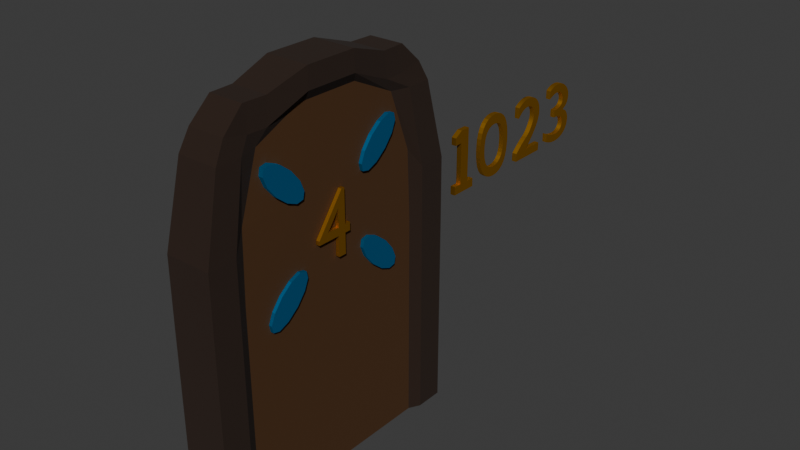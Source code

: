 # Source: Door4.blend  (saved by Blender 4.3.34; exported with 4.5.12 LTS)
import bpy
from mathutils import Matrix  # noqa: F401  (used for matrix-valued properties, if any)

bpy.ops.wm.read_factory_settings(use_empty=True)
scene = bpy.context.scene
scene.name = 'Scene'

# ---- collections
col_collection = bpy.data.collections.new('Collection'); scene.collection.children.link(col_collection)

# ---- materials (node trees are filled in below, after node groups)
mat_handle_001 = bpy.data.materials.new('handle.001')
mat_door_001 = bpy.data.materials.new('door.001')
mat_door_001.alpha_threshold = 0.0
mat_door_001.roughness = 0.5
mat_door_001.line_color = (0.0, 0.0, 0.0, 1.0)
mat_door_edge_001 = bpy.data.materials.new('door_edge.001')
mat_material_001 = bpy.data.materials.new('Material.001')
mat_material_002 = bpy.data.materials.new('Material.002')

# ---- material node trees
mat_handle_001.use_nodes = True; mat_handle_001.node_tree.nodes.clear()
_N = mat_handle_001.node_tree.nodes; _L = mat_handle_001.node_tree.links
n0 = _N.new('ShaderNodeBsdfPrincipled'); n0.name = 'Principled BSDF'; n0.location = (10, 300)
n0.inputs[0].default_value = (0.0, 0.4645, 1.0, 1.0)
n0.inputs[1].default_value = 1.0
n1 = _N.new('ShaderNodeOutputMaterial'); n1.name = 'Material Output'; n1.location = (300, 300)
_L.new(n0.outputs[0], n1.inputs[0])
n1.is_active_output = True
mat_door_001.use_nodes = True; mat_door_001.node_tree.nodes.clear()
_N = mat_door_001.node_tree.nodes; _L = mat_door_001.node_tree.links
n0 = _N.new('ShaderNodeOutputMaterial'); n0.name = 'Material Output'; n0.location = (300, 300)
n1 = _N.new('ShaderNodeBsdfPrincipled'); n1.name = 'Principled BSDF'; n1.location = (10, 300)
n1.inputs[0].default_value = (0.07199, 0.02809, 0.005562, 1.0)
n1.inputs[2].default_value = 1.0
n1.inputs[3].default_value = 1.45
_L.new(n1.outputs[0], n0.inputs[0])
n0.is_active_output = True
mat_door_edge_001.use_nodes = True; mat_door_edge_001.node_tree.nodes.clear()
_N = mat_door_edge_001.node_tree.nodes; _L = mat_door_edge_001.node_tree.links
n0 = _N.new('ShaderNodeBsdfPrincipled'); n0.name = 'Principled BSDF'; n0.location = (10, 300)
n0.inputs[0].default_value = (0.02155, 0.008934, 0.003529, 1.0)
n0.inputs[2].default_value = 1.0
n1 = _N.new('ShaderNodeOutputMaterial'); n1.name = 'Material Output'; n1.location = (300, 300)
_L.new(n0.outputs[0], n1.inputs[0])
n1.is_active_output = True
mat_material_001.use_nodes = True; mat_material_001.node_tree.nodes.clear()
_N = mat_material_001.node_tree.nodes; _L = mat_material_001.node_tree.links
n0 = _N.new('ShaderNodeBsdfPrincipled'); n0.name = 'Principled BSDF'; n0.location = (10, 300)
n0.inputs[0].default_value = (0.8003, 0.3832, 0.0, 1.0)
n0.inputs[1].default_value = 1.0
n1 = _N.new('ShaderNodeOutputMaterial'); n1.name = 'Material Output'; n1.location = (300, 300)
_L.new(n0.outputs[0], n1.inputs[0])
n1.is_active_output = True
mat_material_002.use_nodes = True; mat_material_002.node_tree.nodes.clear()
_N = mat_material_002.node_tree.nodes; _L = mat_material_002.node_tree.links
n0 = _N.new('ShaderNodeBsdfPrincipled'); n0.name = 'Principled BSDF'; n0.location = (10, 300)
n0.inputs[0].default_value = (0.8003, 0.3832, 0.0, 1.0)
n0.inputs[1].default_value = 1.0
n1 = _N.new('ShaderNodeOutputMaterial'); n1.name = 'Material Output'; n1.location = (300, 300)
_L.new(n0.outputs[0], n1.inputs[0])
n1.is_active_output = True

# ---- world
world_world = bpy.data.worlds.new('World'); scene.world = world_world
world_world.use_nodes = True; world_world.node_tree.nodes.clear()
_N = world_world.node_tree.nodes; _L = world_world.node_tree.links
n0 = _N.new('ShaderNodeOutputWorld'); n0.name = 'World Output'; n0.location = (300, 300)
n1 = _N.new('ShaderNodeBackground'); n1.name = 'Background'; n1.location = (10, 300)
n1.inputs[0].default_value = (0.05088, 0.05088, 0.05088, 1.0)
_L.new(n1.outputs[0], n0.inputs[0])
n0.is_active_output = True
world_world.color = (0.05088, 0.05088, 0.05088)
world_world.sun_shadow_jitter_overblur = 0.0

# ---- meshes
me_cylinder_001 = bpy.data.meshes.new('Cylinder.001')
me_cylinder_001.from_pydata([(-1.047, 0.5359, 1.714), (-0.9863, 0.5359, 1.714), (-1.047, 0.6108, 1.62), (-0.9863, 0.6108, 1.62), (-1.047, 0.6467, 1.533), (-0.9863, 0.6467, 1.533), (-1.047, 0.6339, 1.475), (-0.9863, 0.6339, 1.475), (-1.047, 0.5759, 1.462), (-0.9863, 0.5759, 1.462), (-1.047, 0.4883, 1.498), (-0.9863, 0.4883, 1.498), (-1.047, 0.3944, 1.573), (-0.9863, 0.3944, 1.573), (-1.047, 0.3195, 1.666), (-0.9863, 0.3195, 1.666), (-1.047, 0.2836, 1.754), (-0.9863, 0.2836, 1.754), (-1.047, 0.2964, 1.812), (-0.9863, 0.2964, 1.812), (-1.047, 0.3544, 1.825), (-0.9863, 0.3544, 1.825), (-1.047, 0.442, 1.789), (-0.9863, 0.442, 1.789), (-1.354, 1.169, 0.004026), (-1.305, 0.7557, 3.164), (-0.9644, 1.169, 0.004026), (-1.013, 0.7557, 3.164), (-1.354, -1.168, 0.004026), (-1.305, -0.7544, 3.164), (-0.9644, -1.168, 0.004026), (-1.013, -0.7544, 3.164), (-1.354, 1.169, 0.5488), (-1.354, 1.169, 1.094), (-1.354, 1.169, 1.638), (-1.353, 1.167, 2.183), (-1.329, 1.019, 2.833), (-0.9895, 1.019, 2.833), (-0.9648, 1.167, 2.183), (-0.9644, 1.169, 1.638), (-0.9644, 1.169, 1.094), (-0.9644, 1.169, 0.5488), (-0.9895, -1.018, 2.833), (-0.9648, -1.166, 2.183), (-0.9644, -1.168, 1.638), (-0.9644, -1.168, 1.094), (-0.9644, -1.168, 0.5488), (-1.329, -1.018, 2.833), (-1.353, -1.166, 2.183), (-1.354, -1.168, 1.638), (-1.354, -1.168, 1.094), (-1.354, -1.168, 0.5488), (-1.014, -0.8427, 0.00416), (-1.014, -0.2805, 0.00416), (-1.014, 0.2818, 0.00416), (-1.014, 0.844, 0.00416), (-1.005, 0.5569, 3.164), (-0.9773, 0.2188, 3.273), (-0.9773, -0.2175, 3.273), (-1.005, -0.5556, 3.164), (-1.354, 0.844, 0.00416), (-1.354, 0.2818, 0.00416), (-1.354, -0.2805, 0.00416), (-1.354, -0.8427, 0.00416), (-1.313, -0.5556, 3.164), (-1.341, -0.2175, 3.273), (-1.341, 0.2188, 3.273), (-1.313, 0.5569, 3.164), (-1.354, -0.8427, 0.5888), (-1.354, -0.2805, 0.5888), (-1.354, 0.2818, 0.5888), (-1.354, 0.844, 0.5888), (-1.354, -0.8427, 1.173), (-1.354, -0.2805, 1.173), (-1.354, 0.2818, 1.173), (-1.354, 0.844, 1.173), (-1.354, -0.8427, 1.758), (-1.354, -0.2805, 1.554), (-1.354, 0.2818, 1.554), (-1.354, 0.844, 1.758), (-1.349, -0.8225, 2.343), (-1.354, -0.2805, 2.343), (-1.354, 0.2818, 2.343), (-1.349, 0.8238, 2.343), (-1.317, -0.6856, 3.022), (-1.342, -0.2642, 3.022), (-1.342, 0.2655, 3.022), (-1.317, 0.6869, 3.022), (-1.014, 0.844, 0.5888), (-1.014, 0.2818, 0.5888), (-1.014, -0.2805, 0.5888), (-1.014, -0.8427, 0.5888), (-1.014, 0.844, 1.173), (-1.014, 0.2818, 1.173), (-1.014, -0.2805, 1.173), (-1.014, -0.8427, 1.173), (-1.014, 0.844, 1.758), (-1.014, 0.2818, 1.847), (-1.014, -0.2805, 1.847), (-1.014, -0.8427, 1.758), (-1.018, 0.8241, 2.343), (-1.014, 0.2818, 2.343), (-1.014, -0.2805, 2.343), (-1.018, -0.8228, 2.343), (-1.031, 0.6535, 2.837), (-1.023, 0.2656, 3.022), (-1.023, -0.2643, 3.022), (-1.031, -0.6522, 2.837), (-1.314, 0.9322, 2.996), (-1.004, 0.9322, 2.996), (-1.004, -0.9309, 2.996), (-1.314, -0.9309, 2.996), (-1.319, -0.5753, 3.1), (-1.343, -0.2206, 3.1), (-1.343, 0.2219, 3.1), (-1.319, 0.5767, 3.1), (-0.9991, 0.5767, 2.954), (-0.9748, 0.2219, 3.1), (-0.9748, -0.2206, 3.1), (-0.9991, -0.5753, 2.954), (-1.012, -0.7046, 3.164), (-1.354, -0.9344, 0.004026), (-0.9644, -0.9344, 0.5488), (-0.9644, -0.9344, 1.094), (-0.9644, -0.9344, 1.638), (-0.965, -0.9316, 2.183), (-0.9907, -0.808, 2.833), (-0.9644, -0.9344, 0.004026), (-1.306, -0.7046, 3.164), (-1.354, -0.9344, 0.5488), (-1.354, -0.9344, 1.094), (-1.354, -0.9344, 1.638), (-1.353, -0.9316, 2.183), (-1.327, -0.808, 2.833), (-1.312, -0.7362, 3.1), (-1.006, -0.7362, 2.954), (-0.9644, 0.9357, 0.004026), (-1.306, 0.7059, 3.164), (-1.354, 0.9357, 0.5488), (-1.354, 0.9357, 1.094), (-1.354, 0.9357, 1.638), (-1.353, 0.9329, 2.183), (-1.327, 0.8093, 2.833), (-1.012, 0.7059, 3.164), (-1.354, 0.9357, 0.004026), (-0.9644, 0.9357, 0.5488), (-0.9644, 0.9357, 1.094), (-0.9644, 0.9357, 1.638), (-0.965, 0.9329, 2.183), (-0.9907, 0.8093, 2.833), (-1.006, 0.7375, 2.954), (-1.312, 0.7375, 3.1), (-1.014, 0.0006513, 1.173), (-1.014, 0.2818, 1.262), (-1.014, -0.2805, 1.262), (-1.014, 0.2818, 1.408), (-1.014, -0.2805, 1.408), (-1.014, -0.1399, 1.847), (-1.014, 0.1412, 1.847), (-1.047, 0.3944, 2.596), (-0.9863, 0.3944, 2.596), (-1.047, 0.4883, 2.671), (-0.9863, 0.4883, 2.671), (-1.047, 0.5759, 2.707), (-0.9863, 0.5759, 2.707), (-1.047, 0.6339, 2.694), (-0.9863, 0.6339, 2.694), (-1.047, 0.6467, 2.636), (-0.9863, 0.6467, 2.636), (-1.047, 0.6108, 2.548), (-0.9863, 0.6108, 2.548), (-1.047, 0.5359, 2.455), (-0.9863, 0.5359, 2.455), (-1.047, 0.442, 2.38), (-0.9863, 0.442, 2.38), (-1.047, 0.3544, 2.344), (-0.9863, 0.3544, 2.344), (-1.047, 0.2964, 2.356), (-0.9863, 0.2964, 2.356), (-1.047, 0.2836, 2.414), (-0.9863, 0.2836, 2.414), (-1.047, 0.3195, 2.502), (-0.9863, 0.3195, 2.502), (-1.047, -0.5377, 2.458), (-0.9863, -0.5377, 2.458), (-1.047, -0.6126, 2.551), (-0.9863, -0.6126, 2.551), (-1.047, -0.6485, 2.639), (-0.9863, -0.6485, 2.639), (-1.047, -0.6357, 2.697), (-0.9863, -0.6357, 2.697), (-1.047, -0.5778, 2.71), (-0.9863, -0.5778, 2.71), (-1.047, -0.4901, 2.674), (-0.9863, -0.4901, 2.674), (-1.047, -0.3963, 2.599), (-0.9863, -0.3963, 2.599), (-1.047, -0.3214, 2.505), (-0.9863, -0.3214, 2.505), (-1.047, -0.2855, 2.417), (-0.9863, -0.2855, 2.417), (-1.047, -0.2982, 2.359), (-0.9863, -0.2982, 2.359), (-1.047, -0.3562, 2.347), (-0.9863, -0.3562, 2.347), (-1.047, -0.4438, 2.383), (-0.9863, -0.4438, 2.383), (-1.047, -0.3963, 1.575), (-0.9863, -0.3963, 1.575), (-1.047, -0.4901, 1.5), (-0.9863, -0.4901, 1.5), (-1.047, -0.5778, 1.464), (-0.9863, -0.5778, 1.464), (-1.047, -0.6357, 1.477), (-0.9863, -0.6357, 1.477), (-1.047, -0.6485, 1.535), (-0.9863, -0.6485, 1.535), (-1.047, -0.6126, 1.622), (-0.9863, -0.6126, 1.622), (-1.047, -0.5377, 1.716), (-0.9863, -0.5377, 1.716), (-1.047, -0.4438, 1.791), (-0.9863, -0.4438, 1.791), (-1.047, -0.3562, 1.827), (-0.9863, -0.3562, 1.827), (-1.047, -0.2982, 1.814), (-0.9863, -0.2982, 1.814), (-1.047, -0.2855, 1.756), (-0.9863, -0.2855, 1.756), (-1.047, -0.3214, 1.669), (-0.9863, -0.3214, 1.669)], [], [(0, 1, 3, 2), (2, 3, 5, 4), (4, 5, 7, 6), (6, 7, 9, 8), (8, 9, 11, 10), (10, 11, 13, 12), (12, 13, 15, 14), (14, 15, 17, 16), (16, 17, 19, 18), (18, 19, 21, 20), (3, 1, 23, 21, 19, 17, 15, 13, 11, 9, 7, 5), (20, 21, 23, 22), (22, 23, 1, 0), (0, 2, 4, 6, 8, 10, 12, 14, 16, 18, 20, 22), (108, 25, 27, 109), (135, 120, 31, 110), (110, 31, 29, 111), (151, 137, 25, 108), (127, 30, 28, 121), (143, 27, 25, 137), (144, 138, 32, 24), (138, 139, 33, 32), (139, 140, 34, 33), (140, 141, 35, 34), (141, 142, 36, 35), (30, 46, 51, 28), (46, 45, 50, 51), (45, 44, 49, 50), (44, 43, 48, 49), (43, 42, 47, 48), (127, 122, 46, 30), (122, 123, 45, 46), (123, 124, 44, 45), (124, 125, 43, 44), (125, 126, 42, 43), (24, 32, 41, 26), (32, 33, 40, 41), (33, 34, 39, 40), (34, 35, 38, 39), (35, 36, 37, 38), (148, 149, 104, 100), (100, 104, 105, 101), (101, 105, 106, 102), (102, 106, 107, 103), (147, 148, 100, 96), (94, 152, 93, 153, 155, 97, 158, 157, 98, 156, 154), (99, 98, 102, 103), (146, 147, 96, 92), (92, 96, 97, 155, 153, 93), (94, 154, 156, 98, 99, 95), (145, 146, 92, 88), (88, 92, 93, 89), (89, 93, 152, 94, 90), (90, 94, 95, 91), (136, 145, 88, 55), (55, 88, 89, 54), (54, 89, 90, 53), (53, 90, 91, 52), (132, 133, 84, 80), (80, 84, 85, 81), (81, 85, 86, 82), (82, 86, 87, 83), (131, 132, 80, 76), (76, 80, 81, 77), (77, 81, 82, 78), (78, 82, 83, 79), (130, 131, 76, 72), (72, 76, 77, 73), (73, 77, 78, 74), (74, 78, 79, 75), (129, 130, 72, 68), (68, 72, 73, 69), (69, 73, 74, 70), (70, 74, 75, 71), (121, 129, 68, 63), (63, 68, 69, 62), (62, 69, 70, 61), (61, 70, 71, 60), (120, 59, 64, 128), (59, 58, 65, 64), (58, 57, 66, 65), (57, 56, 67, 66), (136, 55, 60, 144), (55, 54, 61, 60), (54, 53, 62, 61), (53, 52, 63, 62), (134, 128, 64, 112), (112, 64, 65, 113), (113, 65, 66, 114), (114, 66, 67, 115), (150, 143, 56, 116), (116, 56, 57, 117), (117, 57, 58, 118), (118, 58, 59, 119), (106, 118, 119, 107), (105, 117, 118, 106), (104, 116, 117, 105), (149, 150, 116, 104), (86, 114, 115, 87), (85, 113, 114, 86), (84, 112, 113, 85), (133, 134, 112, 84), (142, 151, 108, 36), (42, 110, 111, 47), (126, 135, 110, 42), (36, 108, 109, 37), (107, 119, 135, 126), (47, 111, 134, 133), (111, 29, 128, 134), (31, 120, 128, 29), (28, 51, 129, 121), (51, 50, 130, 129), (50, 49, 131, 130), (49, 48, 132, 131), (48, 47, 133, 132), (103, 107, 126, 125), (99, 103, 125, 124), (95, 99, 124, 123), (91, 95, 123, 122), (52, 91, 122, 127), (52, 127, 121, 63), (119, 59, 120, 135), (87, 115, 151, 142), (37, 109, 150, 149), (109, 27, 143, 150), (26, 136, 144, 24), (26, 41, 145, 136), (41, 40, 146, 145), (40, 39, 147, 146), (39, 38, 148, 147), (38, 37, 149, 148), (83, 87, 142, 141), (79, 83, 141, 140), (75, 79, 140, 139), (71, 75, 139, 138), (60, 71, 138, 144), (56, 143, 137, 67), (115, 67, 137, 151), (96, 100, 101, 97), (159, 160, 162, 161), (161, 162, 164, 163), (163, 164, 166, 165), (165, 166, 168, 167), (167, 168, 170, 169), (169, 170, 172, 171), (171, 172, 174, 173), (173, 174, 176, 175), (175, 176, 178, 177), (177, 178, 180, 179), (162, 160, 182, 180, 178, 176, 174, 172, 170, 168, 166, 164), (179, 180, 182, 181), (181, 182, 160, 159), (159, 161, 163, 165, 167, 169, 171, 173, 175, 177, 179, 181), (183, 184, 186, 185), (185, 186, 188, 187), (187, 188, 190, 189), (189, 190, 192, 191), (191, 192, 194, 193), (193, 194, 196, 195), (195, 196, 198, 197), (197, 198, 200, 199), (199, 200, 202, 201), (201, 202, 204, 203), (186, 184, 206, 204, 202, 200, 198, 196, 194, 192, 190, 188), (203, 204, 206, 205), (205, 206, 184, 183), (183, 185, 187, 189, 191, 193, 195, 197, 199, 201, 203, 205), (207, 208, 210, 209), (209, 210, 212, 211), (211, 212, 214, 213), (213, 214, 216, 215), (215, 216, 218, 217), (217, 218, 220, 219), (219, 220, 222, 221), (221, 222, 224, 223), (223, 224, 226, 225), (225, 226, 228, 227), (210, 208, 230, 228, 226, 224, 222, 220, 218, 216, 214, 212), (227, 228, 230, 229), (229, 230, 208, 207), (207, 209, 211, 213, 215, 217, 219, 221, 223, 225, 227, 229), (97, 101, 102, 98, 157, 158)])
me_cylinder_001.polygons.foreach_set('material_index', [0, 0, 0, 0, 0, 0, 0, 0, 0, 0, 0, 0, 0, 0, 2, 2, 2, 2, 2, 2, 2, 2, 2, 2, 2, 2, 2, 2, 2, 2, 2, 2, 2, 2, 2, 2, 2, 2, 2, 2, 2, 1, 1, 1, 2, 1, 1, 2, 1, 1, 2, 1, 1, 1, 2, 1, 1, 1, 2, 2, 2, 2, 2, 2, 2, 2, 2, 2, 2, 2, 2, 2, 2, 2, 2, 2, 2, 2, 2, 2, 2, 2, 2, 2, 2, 2, 2, 2, 2, 2, 2, 2, 2, 2, 2, 2, 2, 2, 2, 2, 2, 2, 2, 2, 2, 2, 2, 2, 2, 2, 2, 2, 2, 2, 2, 2, 2, 2, 2, 2, 2, 2, 2, 2, 2, 2, 2, 2, 2, 2, 2, 2, 2, 2, 2, 2, 2, 2, 1, 0, 0, 0, 0, 0, 0, 0, 0, 0, 0, 0, 0, 0, 0, 0, 0, 0, 0, 0, 0, 0, 0, 0, 0, 0, 0, 0, 0, 0, 0, 0, 0, 0, 0, 0, 0, 0, 0, 0, 0, 0, 0, 1])
_uv = me_cylinder_001.uv_layers.new(name='UVMap')
_uv.uv.foreach_set('vector', [0.3459, 0.6109, 0.404, 0.6109, 0.404, 0.6206, 0.3459, 0.6206, 0.3459, 0.6206, 0.404, 0.6206, 0.404, 0.6302, 0.3459, 0.6302, 0.3459, 0.6302, 0.404, 0.6302, 0.404, 0.6399, 0.3459, 0.6399, 0.3459, 0.6399, 0.404, 0.6399, 0.404, 0.6496, 0.3459, 0.6496, 0.3459, 0.6496, 0.404, 0.6496, 0.404, 0.6593, 0.3459, 0.6593, 0.3459, 0.6593, 0.404, 0.6593, 0.404, 0.669, 0.3459, 0.669, 0.3459, 0.669, 0.404, 0.669, 0.404, 0.6787, 0.3459, 0.6787, 0.3459, 0.6787, 0.404, 0.6787, 0.404, 0.6883, 0.3459, 0.6883, 0.3459, 0.6883, 0.404, 0.6883, 0.404, 0.698, 0.3459, 0.698, 0.3459, 0.698, 0.404, 0.698, 0.404, 0.7077, 0.3459, 0.7077, 0.8059, 0.9369, 0.7987, 0.9494, 0.7862, 0.9566, 0.7718, 0.9566, 0.7593, 0.9494, 0.752, 0.9369, 0.752, 0.9225, 0.7593, 0.91, 0.7718, 0.9028, 0.7862, 0.9028, 0.7987, 0.91, 0.8059, 0.9225, 0.3459, 0.7077, 0.404, 0.7077, 0.404, 0.7174, 0.3459, 0.7174, 0.3459, 0.7174, 0.404, 0.7174, 0.404, 0.7271, 0.3459, 0.7271, 0.7593, 0.8937, 0.7718, 0.9009, 0.7862, 0.9009, 0.7987, 0.8937, 0.8059, 0.8812, 0.8059, 0.8667, 0.7987, 0.8542, 0.7862, 0.847, 0.7718, 0.847, 0.7593, 0.8542, 0.752, 0.8667, 0.752, 0.8812, 0.5349, 0.2604, 0.5373, 0.2604, 0.5373, 0.2894, 0.5349, 0.2894, 0.5349, 0.3155, 0.5373, 0.3155, 0.5373, 0.3185, 0.5349, 0.3185, 0.5349, 0.3185, 0.5373, 0.3185, 0.5373, 0.3475, 0.5349, 0.3475, 0.5349, 0.3736, 0.5373, 0.3736, 0.5373, 0.3765, 0.5349, 0.3765, 0.5053, 0.3185, 0.5082, 0.3185, 0.5082, 0.3475, 0.5053, 0.3475, 0.5634, 0.3185, 0.5663, 0.3185, 0.5663, 0.3475, 0.5634, 0.3475, 0.5082, 0.3736, 0.5131, 0.3736, 0.5131, 0.3765, 0.5082, 0.3765, 0.5131, 0.3736, 0.5179, 0.3736, 0.5179, 0.3765, 0.5131, 0.3765, 0.5179, 0.3736, 0.5228, 0.3736, 0.5228, 0.3765, 0.5179, 0.3765, 0.5228, 0.3736, 0.5276, 0.3736, 0.5276, 0.3765, 0.5228, 0.3765, 0.5276, 0.3736, 0.5324, 0.3736, 0.5324, 0.3765, 0.5276, 0.3765, 0.5082, 0.3185, 0.5131, 0.3185, 0.5131, 0.3475, 0.5082, 0.3475, 0.5131, 0.3185, 0.5179, 0.3185, 0.5179, 0.3475, 0.5131, 0.3475, 0.5179, 0.3185, 0.5228, 0.3185, 0.5228, 0.3475, 0.5179, 0.3475, 0.5228, 0.3185, 0.5276, 0.3185, 0.5276, 0.3475, 0.5228, 0.3475, 0.5276, 0.3185, 0.5324, 0.3185, 0.5324, 0.3475, 0.5276, 0.3475, 0.5082, 0.3155, 0.5131, 0.3155, 0.5131, 0.3185, 0.5082, 0.3185, 0.5131, 0.3155, 0.5179, 0.3155, 0.5179, 0.3185, 0.5131, 0.3185, 0.5179, 0.3155, 0.5228, 0.3155, 0.5228, 0.3185, 0.5179, 0.3185, 0.5228, 0.3155, 0.5276, 0.3155, 0.5276, 0.3185, 0.5228, 0.3185, 0.5276, 0.3155, 0.5324, 0.3155, 0.5324, 0.3185, 0.5276, 0.3185, 0.5082, 0.2604, 0.5131, 0.2604, 0.5131, 0.2894, 0.5082, 0.2894, 0.5131, 0.2604, 0.5179, 0.2604, 0.5179, 0.2894, 0.5131, 0.2894, 0.5179, 0.2604, 0.5228, 0.2604, 0.5228, 0.2894, 0.5179, 0.2894, 0.5228, 0.2604, 0.5276, 0.2604, 0.5276, 0.2894, 0.5228, 0.2894, 0.5276, 0.2604, 0.5324, 0.2604, 0.5324, 0.2894, 0.5276, 0.2894, 0.5276, 0.2923, 0.5324, 0.2923, 0.5324, 0.2952, 0.5276, 0.2952, 0.5276, 0.2952, 0.5324, 0.2952, 0.5324, 0.301, 0.5276, 0.301, 0.5276, 0.301, 0.5324, 0.301, 0.5324, 0.3068, 0.5276, 0.3068, 0.5276, 0.3068, 0.5324, 0.3068, 0.5324, 0.3126, 0.5276, 0.3126, 0.5228, 0.2923, 0.5276, 0.2923, 0.5276, 0.2952, 0.5228, 0.2952, 0.5179, 0.3068, 0.5179, 0.3039, 0.5179, 0.301, 0.5203, 0.301, 0.5215, 0.301, 0.5252, 0.301, 0.5252, 0.3025, 0.5252, 0.3054, 0.5228, 0.3068, 0.5215, 0.3068, 0.5203, 0.3068, 0.5228, 0.3126, 0.5252, 0.3068, 0.5276, 0.3068, 0.5276, 0.3126, 0.5179, 0.2923, 0.5228, 0.2923, 0.5228, 0.2952, 0.5179, 0.2952, 0.5179, 0.2952, 0.5228, 0.2952, 0.5228, 0.301, 0.5215, 0.301, 0.5203, 0.301, 0.5179, 0.301, 0.5179, 0.3068, 0.5203, 0.3068, 0.5215, 0.3068, 0.5228, 0.3068, 0.5228, 0.3126, 0.5179, 0.3126, 0.5131, 0.2923, 0.5179, 0.2923, 0.5179, 0.2952, 0.5131, 0.2952, 0.5131, 0.2952, 0.5179, 0.2952, 0.5179, 0.301, 0.5131, 0.301, 0.5131, 0.301, 0.5179, 0.301, 0.5179, 0.3039, 0.5179, 0.3068, 0.5131, 0.3068, 0.5131, 0.3068, 0.5179, 0.3068, 0.5179, 0.3126, 0.5131, 0.3126, 0.5082, 0.2923, 0.5131, 0.2923, 0.5131, 0.2952, 0.5082, 0.2952, 0.5082, 0.2952, 0.5131, 0.2952, 0.5131, 0.301, 0.5082, 0.301, 0.5082, 0.301, 0.5131, 0.301, 0.5131, 0.3068, 0.5082, 0.3068, 0.5082, 0.3068, 0.5131, 0.3068, 0.5131, 0.3126, 0.5082, 0.3126, 0.5276, 0.3504, 0.5324, 0.3504, 0.5324, 0.3533, 0.5276, 0.3533, 0.5276, 0.3533, 0.5324, 0.3533, 0.5324, 0.3591, 0.5276, 0.3591, 0.5276, 0.3591, 0.5324, 0.3591, 0.5324, 0.3649, 0.5276, 0.3649, 0.5276, 0.3649, 0.5324, 0.3649, 0.5324, 0.3707, 0.5276, 0.3707, 0.5228, 0.3504, 0.5276, 0.3504, 0.5276, 0.3533, 0.5228, 0.3533, 0.5228, 0.3533, 0.5276, 0.3533, 0.5276, 0.3591, 0.5228, 0.3591, 0.5228, 0.3591, 0.5276, 0.3591, 0.5276, 0.3649, 0.5228, 0.3649, 0.5228, 0.3649, 0.5276, 0.3649, 0.5276, 0.3707, 0.5228, 0.3707, 0.5179, 0.3504, 0.5228, 0.3504, 0.5228, 0.3533, 0.5179, 0.3533, 0.5179, 0.3533, 0.5228, 0.3533, 0.5228, 0.3591, 0.5179, 0.3591, 0.5179, 0.3591, 0.5228, 0.3591, 0.5228, 0.3649, 0.5179, 0.3649, 0.5179, 0.3649, 0.5228, 0.3649, 0.5228, 0.3707, 0.5179, 0.3707, 0.5131, 0.3504, 0.5179, 0.3504, 0.5179, 0.3533, 0.5131, 0.3533, 0.5131, 0.3533, 0.5179, 0.3533, 0.5179, 0.3591, 0.5131, 0.3591, 0.5131, 0.3591, 0.5179, 0.3591, 0.5179, 0.3649, 0.5131, 0.3649, 0.5131, 0.3649, 0.5179, 0.3649, 0.5179, 0.3707, 0.5131, 0.3707, 0.5082, 0.3504, 0.5131, 0.3504, 0.5131, 0.3533, 0.5082, 0.3533, 0.5082, 0.3533, 0.5131, 0.3533, 0.5131, 0.3591, 0.5082, 0.3591, 0.5082, 0.3591, 0.5131, 0.3591, 0.5131, 0.3649, 0.5082, 0.3649, 0.5082, 0.3649, 0.5131, 0.3649, 0.5131, 0.3707, 0.5082, 0.3707, 0.5402, 0.3185, 0.5431, 0.3185, 0.5431, 0.3475, 0.5402, 0.3475, 0.5431, 0.3185, 0.5489, 0.3185, 0.5489, 0.3475, 0.5431, 0.3475, 0.5489, 0.3185, 0.5547, 0.3185, 0.5547, 0.3475, 0.5489, 0.3475, 0.5547, 0.3185, 0.5605, 0.3185, 0.5605, 0.3475, 0.5547, 0.3475, 0.4821, 0.3185, 0.485, 0.3185, 0.485, 0.3475, 0.4821, 0.3475, 0.485, 0.3185, 0.4908, 0.3185, 0.4908, 0.3475, 0.485, 0.3475, 0.4908, 0.3185, 0.4966, 0.3185, 0.4966, 0.3475, 0.4908, 0.3475, 0.4966, 0.3185, 0.5024, 0.3185, 0.5024, 0.3475, 0.4966, 0.3475, 0.5349, 0.3504, 0.5373, 0.3504, 0.5373, 0.3533, 0.5349, 0.3533, 0.5349, 0.3533, 0.5373, 0.3533, 0.5373, 0.3591, 0.5349, 0.3591, 0.5349, 0.3591, 0.5373, 0.3591, 0.5373, 0.3649, 0.5349, 0.3649, 0.5349, 0.3649, 0.5373, 0.3649, 0.5373, 0.3707, 0.5349, 0.3707, 0.5349, 0.2923, 0.5373, 0.2923, 0.5373, 0.2952, 0.5349, 0.2952, 0.5349, 0.2952, 0.5373, 0.2952, 0.5373, 0.301, 0.5349, 0.301, 0.5349, 0.301, 0.5373, 0.301, 0.5373, 0.3068, 0.5349, 0.3068, 0.5349, 0.3068, 0.5373, 0.3068, 0.5373, 0.3126, 0.5349, 0.3126, 0.5324, 0.3068, 0.5349, 0.3068, 0.5349, 0.3126, 0.5324, 0.3126, 0.5324, 0.301, 0.5349, 0.301, 0.5349, 0.3068, 0.5324, 0.3068, 0.5324, 0.2952, 0.5349, 0.2952, 0.5349, 0.301, 0.5324, 0.301, 0.5324, 0.2923, 0.5349, 0.2923, 0.5349, 0.2952, 0.5324, 0.2952, 0.5324, 0.3649, 0.5349, 0.3649, 0.5349, 0.3707, 0.5324, 0.3707, 0.5324, 0.3591, 0.5349, 0.3591, 0.5349, 0.3649, 0.5324, 0.3649, 0.5324, 0.3533, 0.5349, 0.3533, 0.5349, 0.3591, 0.5324, 0.3591, 0.5324, 0.3504, 0.5349, 0.3504, 0.5349, 0.3533, 0.5324, 0.3533, 0.5324, 0.3736, 0.5349, 0.3736, 0.5349, 0.3765, 0.5324, 0.3765, 0.5324, 0.3185, 0.5349, 0.3185, 0.5349, 0.3475, 0.5324, 0.3475, 0.5324, 0.3155, 0.5349, 0.3155, 0.5349, 0.3185, 0.5324, 0.3185, 0.5324, 0.2604, 0.5349, 0.2604, 0.5349, 0.2894, 0.5324, 0.2894, 0.5324, 0.3126, 0.5349, 0.3126, 0.5349, 0.3155, 0.5324, 0.3155, 0.5324, 0.3475, 0.5349, 0.3475, 0.5349, 0.3504, 0.5324, 0.3504, 0.5349, 0.3475, 0.5373, 0.3475, 0.5373, 0.3504, 0.5349, 0.3504, 0.5373, 0.3185, 0.5402, 0.3185, 0.5402, 0.3475, 0.5373, 0.3475, 0.5082, 0.3475, 0.5131, 0.3475, 0.5131, 0.3504, 0.5082, 0.3504, 0.5131, 0.3475, 0.5179, 0.3475, 0.5179, 0.3504, 0.5131, 0.3504, 0.5179, 0.3475, 0.5228, 0.3475, 0.5228, 0.3504, 0.5179, 0.3504, 0.5228, 0.3475, 0.5276, 0.3475, 0.5276, 0.3504, 0.5228, 0.3504, 0.5276, 0.3475, 0.5324, 0.3475, 0.5324, 0.3504, 0.5276, 0.3504, 0.5276, 0.3126, 0.5324, 0.3126, 0.5324, 0.3155, 0.5276, 0.3155, 0.5228, 0.3126, 0.5276, 0.3126, 0.5276, 0.3155, 0.5228, 0.3155, 0.5179, 0.3126, 0.5228, 0.3126, 0.5228, 0.3155, 0.5179, 0.3155, 0.5131, 0.3126, 0.5179, 0.3126, 0.5179, 0.3155, 0.5131, 0.3155, 0.5082, 0.3126, 0.5131, 0.3126, 0.5131, 0.3155, 0.5082, 0.3155, 0.5024, 0.3185, 0.5053, 0.3185, 0.5053, 0.3475, 0.5024, 0.3475, 0.5349, 0.3126, 0.5373, 0.3126, 0.5373, 0.3155, 0.5349, 0.3155, 0.5324, 0.3707, 0.5349, 0.3707, 0.5349, 0.3736, 0.5324, 0.3736, 0.5324, 0.2894, 0.5349, 0.2894, 0.5349, 0.2923, 0.5324, 0.2923, 0.5349, 0.2894, 0.5373, 0.2894, 0.5373, 0.2923, 0.5349, 0.2923, 0.4792, 0.3185, 0.4821, 0.3185, 0.4821, 0.3475, 0.4792, 0.3475, 0.5082, 0.2894, 0.5131, 0.2894, 0.5131, 0.2923, 0.5082, 0.2923, 0.5131, 0.2894, 0.5179, 0.2894, 0.5179, 0.2923, 0.5131, 0.2923, 0.5179, 0.2894, 0.5228, 0.2894, 0.5228, 0.2923, 0.5179, 0.2923, 0.5228, 0.2894, 0.5276, 0.2894, 0.5276, 0.2923, 0.5228, 0.2923, 0.5276, 0.2894, 0.5324, 0.2894, 0.5324, 0.2923, 0.5276, 0.2923, 0.5276, 0.3707, 0.5324, 0.3707, 0.5324, 0.3736, 0.5276, 0.3736, 0.5228, 0.3707, 0.5276, 0.3707, 0.5276, 0.3736, 0.5228, 0.3736, 0.5179, 0.3707, 0.5228, 0.3707, 0.5228, 0.3736, 0.5179, 0.3736, 0.5131, 0.3707, 0.5179, 0.3707, 0.5179, 0.3736, 0.5131, 0.3736, 0.5082, 0.3707, 0.5131, 0.3707, 0.5131, 0.3736, 0.5082, 0.3736, 0.5605, 0.3185, 0.5634, 0.3185, 0.5634, 0.3475, 0.5605, 0.3475, 0.5349, 0.3707, 0.5373, 0.3707, 0.5373, 0.3736, 0.5349, 0.3736, 0.5228, 0.2952, 0.5276, 0.2952, 0.5276, 0.301, 0.5228, 0.301, 0.4059, 0.6109, 0.464, 0.6109, 0.464, 0.6206, 0.4059, 0.6206, 0.4059, 0.6206, 0.464, 0.6206, 0.464, 0.6302, 0.4059, 0.6302, 0.4059, 0.6302, 0.464, 0.6302, 0.464, 0.6399, 0.4059, 0.6399, 0.4059, 0.6399, 0.464, 0.6399, 0.464, 0.6496, 0.4059, 0.6496, 0.4059, 0.6496, 0.464, 0.6496, 0.464, 0.6593, 0.4059, 0.6593, 0.4059, 0.6593, 0.464, 0.6593, 0.464, 0.669, 0.4059, 0.669, 0.4059, 0.669, 0.464, 0.669, 0.464, 0.6787, 0.4059, 0.6787, 0.4059, 0.6787, 0.464, 0.6787, 0.464, 0.6883, 0.4059, 0.6883, 0.4059, 0.6883, 0.464, 0.6883, 0.464, 0.698, 0.4059, 0.698, 0.4059, 0.698, 0.464, 0.698, 0.464, 0.7077, 0.4059, 0.7077, 0.8631, 0.9369, 0.8559, 0.9494, 0.8434, 0.9566, 0.8289, 0.9566, 0.8164, 0.9494, 0.8092, 0.9369, 0.8092, 0.9225, 0.8164, 0.91, 0.8289, 0.9028, 0.8434, 0.9028, 0.8559, 0.91, 0.8631, 0.9225, 0.4059, 0.7077, 0.464, 0.7077, 0.464, 0.7174, 0.4059, 0.7174, 0.4059, 0.7174, 0.464, 0.7174, 0.464, 0.7271, 0.4059, 0.7271, 0.8164, 0.8937, 0.8289, 0.9009, 0.8434, 0.9009, 0.8559, 0.8937, 0.8631, 0.8812, 0.8631, 0.8667, 0.8559, 0.8542, 0.8434, 0.847, 0.8289, 0.847, 0.8164, 0.8542, 0.8092, 0.8667, 0.8092, 0.8812, 0.4792, 0.6146, 0.5373, 0.6146, 0.5373, 0.6243, 0.4792, 0.6243, 0.4792, 0.6243, 0.5373, 0.6243, 0.5373, 0.6339, 0.4792, 0.6339, 0.4792, 0.6339, 0.5373, 0.6339, 0.5373, 0.6436, 0.4792, 0.6436, 0.4792, 0.6436, 0.5373, 0.6436, 0.5373, 0.6533, 0.4792, 0.6533, 0.4792, 0.6533, 0.5373, 0.6533, 0.5373, 0.663, 0.4792, 0.663, 0.4792, 0.663, 0.5373, 0.663, 0.5373, 0.6727, 0.4792, 0.6727, 0.4792, 0.6727, 0.5373, 0.6727, 0.5373, 0.6823, 0.4792, 0.6823, 0.4792, 0.6823, 0.5373, 0.6823, 0.5373, 0.692, 0.4792, 0.692, 0.4792, 0.692, 0.5373, 0.692, 0.5373, 0.7017, 0.4792, 0.7017, 0.4792, 0.7017, 0.5373, 0.7017, 0.5373, 0.7114, 0.4792, 0.7114, 0.9189, 0.9369, 0.9116, 0.9494, 0.8991, 0.9566, 0.8847, 0.9566, 0.8722, 0.9494, 0.865, 0.9369, 0.865, 0.9225, 0.8722, 0.91, 0.8847, 0.9028, 0.8991, 0.9028, 0.9116, 0.91, 0.9189, 0.9225, 0.4792, 0.7114, 0.5373, 0.7114, 0.5373, 0.7211, 0.4792, 0.7211, 0.4792, 0.7211, 0.5373, 0.7211, 0.5373, 0.7308, 0.4792, 0.7308, 0.1132, 0.8937, 0.1257, 0.9009, 0.1401, 0.9009, 0.1526, 0.8937, 0.1598, 0.8812, 0.1598, 0.8667, 0.1526, 0.8542, 0.1401, 0.847, 0.1257, 0.847, 0.1132, 0.8542, 0.106, 0.8667, 0.106, 0.8812, 0.5392, 0.6146, 0.5973, 0.6146, 0.5973, 0.6243, 0.5392, 0.6243, 0.5392, 0.6243, 0.5973, 0.6243, 0.5973, 0.6339, 0.5392, 0.6339, 0.5392, 0.6339, 0.5973, 0.6339, 0.5973, 0.6436, 0.5392, 0.6436, 0.5392, 0.6436, 0.5973, 0.6436, 0.5973, 0.6533, 0.5392, 0.6533, 0.5392, 0.6533, 0.5973, 0.6533, 0.5973, 0.663, 0.5392, 0.663, 0.5392, 0.663, 0.5973, 0.663, 0.5973, 0.6727, 0.5392, 0.6727, 0.5392, 0.6727, 0.5973, 0.6727, 0.5973, 0.6823, 0.5392, 0.6823, 0.5392, 0.6823, 0.5973, 0.6823, 0.5973, 0.692, 0.5392, 0.692, 0.5392, 0.692, 0.5973, 0.692, 0.5973, 0.7017, 0.5392, 0.7017, 0.5392, 0.7017, 0.5973, 0.7017, 0.5973, 0.7114, 0.5392, 0.7114, 0.1598, 0.9369, 0.1526, 0.9494, 0.1401, 0.9567, 0.1257, 0.9567, 0.1132, 0.9494, 0.106, 0.9369, 0.106, 0.9225, 0.1132, 0.91, 0.1257, 0.9028, 0.1401, 0.9028, 0.1526, 0.91, 0.1598, 0.9225, 0.5392, 0.7114, 0.5973, 0.7114, 0.5973, 0.7211, 0.5392, 0.7211, 0.5392, 0.7211, 0.5973, 0.7211, 0.5973, 0.7308, 0.5392, 0.7308, 0.1689, 0.8937, 0.1814, 0.9009, 0.1959, 0.9009, 0.2084, 0.8937, 0.2156, 0.8812, 0.2156, 0.8667, 0.2084, 0.8542, 0.1959, 0.847, 0.1814, 0.847, 0.1689, 0.8542, 0.1617, 0.8667, 0.1617, 0.8812, 0.5252, 0.301, 0.5276, 0.301, 0.5276, 0.3068, 0.5252, 0.3068, 0.5252, 0.3054, 0.5252, 0.3025])
me_cylinder_001.materials.append(mat_handle_001)
me_cylinder_001.materials.append(mat_door_001)
me_cylinder_001.materials.append(mat_door_edge_001)
me_cylinder_001.update()
me_cylinder = bpy.data.meshes.new('Cylinder')
me_cylinder.from_pydata([(0.02122, 0.1893, 0.003741), (0.02122, 0.1873, -0.05332), (0.02122, 0.1807, -0.1082), (0.02122, 0.1684, -0.1588), (0.02122, 0.1493, -0.2031), (0.02122, 0.1228, -0.2395), (0.02122, 0.08874, -0.2665), (0.02122, 0.04789, -0.2831), (0.02122, 0.001749, -0.2888), (0.02122, -0.04439, -0.2831), (0.02122, -0.08524, -0.2665), (0.02122, -0.1193, -0.2395), (0.02122, -0.1458, -0.2031), (0.02122, -0.1649, -0.1588), (0.02122, -0.1772, -0.1082), (0.02122, -0.1838, -0.05332), (0.02122, -0.1858, 0.003741), (0.02122, -0.1838, 0.06081), (0.02122, -0.1772, 0.1157), (0.02122, -0.1649, 0.1663), (0.02122, -0.1458, 0.2106), (0.02122, -0.1193, 0.247), (0.02122, -0.08524, 0.274), (0.02122, -0.04439, 0.2906), (0.02122, 0.001749, 0.2963), (0.02122, 0.04789, 0.2906), (0.02122, 0.08874, 0.274), (0.02122, 0.1228, 0.247), (0.02122, 0.1493, 0.2106), (0.02122, 0.1684, 0.1663), (0.02122, 0.1807, 0.1157), (0.02122, 0.1873, 0.06081), (0.02122, -0.05829, 0.1903), (0.02122, 0.06179, -0.1828), (0.02122, 0.001749, 0.2056), (0.02122, -0.0301, 0.2017), (0.02122, 0.0336, 0.2017), (0.02122, -0.1001, 0.1465), (0.02122, -0.0818, 0.1716), (0.02122, 0.08529, 0.1716), (0.02122, 0.06179, 0.1903), (0.02122, 0.1036, 0.1465), (0.02122, -0.1218, 0.081), (0.02122, -0.1154, 0.1074), (0.02122, 0.1253, 0.081), (0.02122, -0.1133, 0.1159), (0.02122, 0.1168, 0.1159), (0.02122, 0.1253, -0.07352), (0.02122, 0.1298, -0.03564), (0.02122, 0.1312, 0.003741), (0.02122, 0.1298, 0.04313), (0.02122, -0.1263, 0.04313), (0.02122, -0.1263, -0.03564), (0.02122, -0.1277, 0.003741), (0.02122, -0.1218, -0.07352), (0.02122, 0.1189, -0.09989), (0.02122, 0.1168, -0.1084), (0.02122, -0.1133, -0.1084), (0.02122, -0.0818, -0.1641), (0.02122, 0.08529, -0.1641), (0.02122, 0.001749, -0.1981), (0.02122, 0.0336, -0.1943), (0.02122, -0.0301, -0.1943), (0.02122, -0.1001, -0.139), (0.02122, -0.05829, -0.1828), (0.02122, 0.1036, -0.139), (-0.01829, -0.1056, -0.1888), (-0.01829, 0.1101, -0.1888), (-0.01829, 0.1893, 0.003741), (-0.01829, 0.1873, -0.05332), (-0.01829, 0.1807, -0.1082), (-0.01829, 0.1684, -0.1588), (-0.01829, 0.1555, -0.1888), (-0.01829, 0.1493, -0.2031), (-0.01829, 0.1228, -0.2395), (-0.01829, 0.08874, -0.2665), (-0.01829, 0.04789, -0.2831), (-0.01829, 0.001749, -0.2888), (-0.01829, -0.04439, -0.2831), (-0.01829, -0.08524, -0.2665), (-0.01829, -0.1193, -0.2395), (-0.01829, -0.1458, -0.2031), (-0.01829, -0.152, -0.1888), (-0.01829, -0.1649, -0.1588), (-0.01829, -0.1772, -0.1082), (-0.01829, -0.1838, -0.05332), (-0.01829, -0.1858, 0.003741), (-0.01829, -0.1838, 0.06081), (-0.01829, -0.1772, 0.1157), (-0.01829, -0.1649, 0.1663), (-0.01829, -0.1532, 0.1935), (-0.01856, -0.1458, 0.2106), (-0.01914, -0.1193, 0.247), (-0.01957, -0.08524, 0.274), (-0.01984, -0.04439, 0.2906), (-0.01993, 0.001749, 0.2963), (-0.01984, 0.04789, 0.2906), (-0.01957, 0.08874, 0.274), (-0.01914, 0.1228, 0.247), (-0.01856, 0.1493, 0.2106), (-0.01829, 0.1567, 0.1935), (-0.01829, 0.1684, 0.1663), (-0.01829, 0.1807, 0.1157), (-0.01829, 0.1873, 0.06081), (-0.01829, 0.1298, -0.03564), (-0.01829, 0.1312, 0.003741), (-0.01829, 0.1253, -0.07352), (-0.01829, 0.1168, -0.1084), (-0.01829, 0.1036, -0.139), (-0.01829, 0.08529, -0.1641), (-0.01829, 0.06179, -0.1828), (-0.01829, 0.04698, -0.1888), (-0.01829, 0.0336, -0.1943), (-0.01829, 0.001749, -0.1981), (-0.01829, -0.0301, -0.1943), (-0.01829, -0.04348, -0.1888), (-0.01829, -0.05829, -0.1828), (-0.01829, -0.0818, -0.1641), (-0.01829, -0.1001, -0.139), (-0.01829, -0.1133, -0.1084), (-0.01829, -0.1218, -0.07352), (-0.01829, -0.123, -0.06366), (-0.01829, -0.1263, -0.03564), (-0.01829, -0.123, -0.06366), (-0.01829, -0.1277, 0.003741), (-0.01829, -0.1263, 0.04313), (-0.01829, -0.1218, 0.081), (-0.01829, -0.1133, 0.1159), (-0.01829, -0.1001, 0.1465), (-0.01829, -0.0818, 0.1716), (-0.01829, -0.05829, 0.1903), (-0.01829, -0.05043, 0.1935), (-0.01842, -0.0301, 0.2017), (-0.01849, 0.001749, 0.2056), (-0.01842, 0.0336, 0.2017), (-0.01829, 0.05393, 0.1935), (-0.01829, 0.06179, 0.1903), (-0.01829, 0.08529, 0.1716), (-0.01829, 0.1036, 0.1465), (-0.01829, 0.1168, 0.1159), (-0.01829, 0.1253, 0.081), (-0.01829, 0.1298, 0.04313)], [], [(68, 0, 1, 69), (69, 1, 2, 70), (70, 2, 3, 71), (3, 4, 73, 72, 71), (73, 4, 5, 74), (74, 5, 6, 75), (75, 6, 7, 76), (76, 7, 8, 77), (77, 8, 9, 78), (78, 9, 10, 79), (79, 10, 11, 80), (80, 11, 12, 81), (81, 12, 13, 83, 82), (83, 13, 14, 84), (84, 14, 15, 85), (85, 15, 16, 86), (86, 16, 17, 87), (87, 17, 18, 88), (88, 18, 19, 89), (89, 19, 20, 91, 90), (91, 20, 21, 92), (92, 21, 22, 93), (93, 22, 23, 94), (94, 23, 24, 95), (95, 24, 25, 96), (96, 25, 26, 97), (97, 26, 27, 98), (98, 27, 28, 99), (28, 29, 101, 100, 99), (29, 30, 102, 101), (42, 43, 18, 17, 16, 15, 14, 13, 12, 11, 10, 9, 8, 7, 6, 5, 4, 3, 2, 55, 56, 65, 59, 33, 61, 60, 62, 64, 58, 63, 57, 54, 52, 53, 51), (47, 55, 2, 1, 0, 31, 30, 29, 28, 27, 26, 25, 24, 23, 22, 21, 20, 19, 18, 43, 45, 37, 38, 32, 35, 34, 36, 40, 39, 41, 46, 44, 50, 49, 48), (30, 31, 103, 102), (103, 31, 0, 68), (104, 48, 49, 105), (106, 47, 48, 104), (107, 56, 55, 47, 106), (108, 65, 56, 107), (109, 59, 65, 108), (110, 33, 59, 109), (112, 61, 33, 110, 111), (113, 60, 61, 112), (114, 62, 60, 113), (116, 64, 62, 114, 115), (117, 58, 64, 116), (118, 63, 58, 117), (119, 57, 63, 118), (120, 54, 57, 119), (121, 122, 52, 54, 120, 123), (124, 53, 52, 122), (125, 51, 53, 124), (126, 42, 51, 125), (127, 45, 43, 42, 126), (128, 37, 45, 127), (129, 38, 37, 128), (130, 32, 38, 129), (132, 35, 32, 130, 131), (133, 34, 35, 132), (134, 36, 34, 133), (136, 40, 36, 134, 135), (137, 39, 40, 136), (138, 41, 39, 137), (139, 46, 41, 138), (140, 44, 46, 139), (141, 50, 44, 140), (105, 49, 50, 141), (91, 92, 93, 94, 95, 96, 97, 98, 99, 100, 135, 134, 133, 132, 131, 90), (66, 115, 114, 113, 112, 111, 67, 72, 73, 74, 75, 76, 77, 78, 79, 80, 81, 82), (100, 101, 102, 103, 68, 69, 70, 71, 72, 67, 111, 110, 109, 108, 107, 106, 104, 105, 141, 140, 139, 138, 137, 136, 135), (115, 66, 82, 83, 84, 85, 86, 87, 88, 89, 90, 131, 130, 129, 128, 127, 126, 125, 124, 122, 121, 123, 120, 119, 118, 117, 116)])
_uv = me_cylinder.uv_layers.new(name='UVMap')
_uv.uv.foreach_set('vector', [1.0, 0.8699, 1.0, 1.0, 0.9688, 1.0, 0.9688, 0.8699, 0.9688, 0.8699, 0.9688, 1.0, 0.9375, 1.0, 0.9375, 0.8699, 0.9375, 0.8699, 0.9375, 1.0, 0.9062, 1.0, 0.9062, 0.8699, 0.9062, 1.0, 0.875, 1.0, 0.875, 0.8699, 0.8851, 0.8699, 0.9062, 0.8699, 0.875, 0.8699, 0.875, 1.0, 0.8438, 1.0, 0.8438, 0.8699, 0.8438, 0.8699, 0.8438, 1.0, 0.8125, 1.0, 0.8125, 0.8699, 0.8125, 0.8699, 0.8125, 1.0, 0.7812, 1.0, 0.7812, 0.8699, 0.7812, 0.8699, 0.7812, 1.0, 0.75, 1.0, 0.75, 0.8699, 0.75, 0.8699, 0.75, 1.0, 0.7188, 1.0, 0.7188, 0.8699, 0.7188, 0.8699, 0.7188, 1.0, 0.6875, 1.0, 0.6875, 0.8699, 0.6875, 0.8699, 0.6875, 1.0, 0.6562, 1.0, 0.6562, 0.8699, 0.6562, 0.8699, 0.6562, 1.0, 0.625, 1.0, 0.625, 0.8699, 0.625, 0.8699, 0.625, 1.0, 0.5938, 1.0, 0.5938, 0.8699, 0.6149, 0.8699, 0.5938, 0.8699, 0.5938, 1.0, 0.5625, 1.0, 0.5625, 0.8699, 0.5625, 0.8699, 0.5625, 1.0, 0.5312, 1.0, 0.5312, 0.8699, 0.5312, 0.8699, 0.5312, 1.0, 0.5, 1.0, 0.5, 0.8699, 0.5, 0.8699, 0.5, 1.0, 0.4688, 1.0, 0.4688, 0.8699, 0.4688, 0.8699, 0.4688, 1.0, 0.4375, 1.0, 0.4375, 0.8699, 0.4375, 0.8699, 0.4375, 1.0, 0.4062, 1.0, 0.4062, 0.8699, 0.4062, 0.8699, 0.4062, 1.0, 0.375, 1.0, 0.375, 0.869, 0.3871, 0.8699, 0.375, 0.869, 0.375, 1.0, 0.3438, 1.0, 0.3438, 0.8671, 0.3438, 0.8671, 0.3438, 1.0, 0.3125, 1.0, 0.3125, 0.8657, 0.3125, 0.8657, 0.3125, 1.0, 0.2812, 1.0, 0.2812, 0.8648, 0.2812, 0.8648, 0.2812, 1.0, 0.25, 1.0, 0.25, 0.8645, 0.25, 0.8645, 0.25, 1.0, 0.2188, 1.0, 0.2188, 0.8648, 0.2188, 0.8648, 0.2188, 1.0, 0.1875, 1.0, 0.1875, 0.8657, 0.1875, 0.8657, 0.1875, 1.0, 0.1562, 1.0, 0.1562, 0.8671, 0.1562, 0.8671, 0.1562, 1.0, 0.125, 1.0, 0.125, 0.869, 0.125, 1.0, 0.09375, 1.0, 0.09375, 0.8699, 0.1129, 0.8699, 0.125, 0.869, 0.09375, 1.0, 0.0625, 1.0, 0.0625, 0.8699, 0.09375, 0.8699, 0.1866, 0.09637, 0.165, 0.1063, 0.1582, 0.02827, 0.2032, 0.01461, 0.25, 0.01, 0.2968, 0.01461, 0.3418, 0.02827, 0.3833, 0.05045, 0.4197, 0.08029, 0.4496, 0.1167, 0.4717, 0.1582, 0.4854, 0.2032, 0.49, 0.25, 0.4854, 0.2968, 0.4717, 0.3418, 0.4496, 0.3833, 0.4197, 0.4197, 0.3833, 0.4496, 0.3418, 0.4717, 0.335, 0.3937, 0.342, 0.3904, 0.3671, 0.3716, 0.3877, 0.3474, 0.403, 0.3186, 0.4125, 0.2858, 0.4156, 0.25, 0.4125, 0.2142, 0.403, 0.1814, 0.3877, 0.1526, 0.3671, 0.1284, 0.342, 0.1096, 0.3134, 0.09637, 0.2823, 0.08872, 0.25, 0.08626, 0.2177, 0.08872, 0.3134, 0.4036, 0.335, 0.3937, 0.3418, 0.4717, 0.2968, 0.4854, 0.25, 0.49, 0.2032, 0.4854, 0.1582, 0.4717, 0.1167, 0.4496, 0.08029, 0.4197, 0.05045, 0.3833, 0.02827, 0.3418, 0.01461, 0.2968, 0.01, 0.25, 0.01461, 0.2032, 0.02827, 0.1582, 0.05045, 0.1167, 0.08029, 0.08029, 0.1167, 0.05045, 0.1582, 0.02827, 0.165, 0.1063, 0.158, 0.1096, 0.1329, 0.1284, 0.1123, 0.1526, 0.09697, 0.1814, 0.08754, 0.2142, 0.08436, 0.25, 0.08754, 0.2858, 0.09697, 0.3186, 0.1123, 0.3474, 0.1329, 0.3716, 0.158, 0.3904, 0.1866, 0.4036, 0.2177, 0.4113, 0.25, 0.4137, 0.2823, 0.4113, 0.0625, 1.0, 0.03125, 1.0, 0.03125, 0.8699, 0.0625, 0.8699, 0.03125, 0.8699, 0.03125, 1.0, 0.0, 1.0, 0.0, 0.8699, 0.9688, 0.8113, 0.9688, 0.8778, 1.0, 0.8778, 1.0, 0.8113, 0.9375, 0.8113, 0.9375, 0.8778, 0.9688, 0.8778, 0.9688, 0.8113, 0.9062, 0.8113, 0.9062, 0.8778, 0.9139, 0.8778, 0.9375, 0.8778, 0.9375, 0.8113, 0.875, 0.8113, 0.875, 0.8778, 0.9062, 0.8778, 0.9062, 0.8113, 0.8438, 0.8113, 0.8438, 0.8778, 0.875, 0.8778, 0.875, 0.8113, 0.8125, 0.8113, 0.8125, 0.8778, 0.8438, 0.8778, 0.8438, 0.8113, 0.7812, 0.8113, 0.7812, 0.8778, 0.8125, 0.8778, 0.8125, 0.8113, 0.7961, 0.8113, 0.75, 0.8113, 0.75, 0.8778, 0.7812, 0.8778, 0.7812, 0.8113, 0.7188, 0.8113, 0.7188, 0.8778, 0.75, 0.8778, 0.75, 0.8113, 0.6875, 0.8113, 0.6875, 0.8778, 0.7188, 0.8778, 0.7188, 0.8113, 0.7039, 0.8113, 0.6562, 0.8113, 0.6562, 0.8778, 0.6875, 0.8778, 0.6875, 0.8113, 0.625, 0.8113, 0.625, 0.8778, 0.6562, 0.8778, 0.6562, 0.8113, 0.5938, 0.8113, 0.5938, 0.8778, 0.625, 0.8778, 0.625, 0.8113, 0.5625, 0.8113, 0.5625, 0.8778, 0.5938, 0.8778, 0.5938, 0.8113, 0.5544, 0.8113, 0.5312, 0.8113, 0.5312, 0.8778, 0.5625, 0.8778, 0.5625, 0.8113, 0.5544, 0.8113, 0.5, 0.8113, 0.5, 0.8778, 0.5312, 0.8778, 0.5312, 0.8113, 0.4688, 0.8113, 0.4688, 0.8778, 0.5, 0.8778, 0.5, 0.8113, 0.4375, 0.8113, 0.4375, 0.8778, 0.4688, 0.8778, 0.4688, 0.8113, 0.4062, 0.8113, 0.4062, 0.8778, 0.4139, 0.8778, 0.4375, 0.8778, 0.4375, 0.8113, 0.375, 0.8113, 0.375, 0.8778, 0.4062, 0.8778, 0.4062, 0.8113, 0.3438, 0.8113, 0.3438, 0.8778, 0.375, 0.8778, 0.375, 0.8113, 0.3125, 0.8113, 0.3125, 0.8778, 0.3438, 0.8778, 0.3438, 0.8113, 0.2812, 0.8111, 0.2812, 0.8778, 0.3125, 0.8778, 0.3125, 0.8113, 0.3038, 0.8113, 0.25, 0.811, 0.25, 0.8778, 0.2812, 0.8778, 0.2812, 0.8111, 0.2188, 0.8111, 0.2188, 0.8778, 0.25, 0.8778, 0.25, 0.811, 0.1875, 0.8113, 0.1875, 0.8778, 0.2188, 0.8778, 0.2188, 0.8111, 0.1962, 0.8113, 0.1562, 0.8113, 0.1562, 0.8778, 0.1875, 0.8778, 0.1875, 0.8113, 0.125, 0.8113, 0.125, 0.8778, 0.1562, 0.8778, 0.1562, 0.8113, 0.09375, 0.8113, 0.09375, 0.8778, 0.125, 0.8778, 0.125, 0.8113, 0.0625, 0.8113, 0.0625, 0.8778, 0.09375, 0.8778, 0.09375, 0.8113, 0.03125, 0.8113, 0.03125, 0.8778, 0.0625, 0.8778, 0.0625, 0.8113, 0.0, 0.8113, 0.0, 0.8778, 0.03125, 0.8778, 0.03125, 0.8113, 0.5276, 0.3059, 0.5276, 0.3056, 0.5276, 0.3051, 0.5276, 0.3046, 0.5276, 0.3039, 0.5276, 0.3033, 0.5276, 0.3028, 0.5276, 0.3023, 0.5276, 0.3019, 0.5276, 0.3019, 0.5276, 0.3032, 0.5276, 0.3035, 0.5276, 0.3039, 0.5276, 0.3044, 0.5276, 0.3046, 0.5276, 0.306, 0.5179, 0.3054, 0.5179, 0.3045, 0.5179, 0.3044, 0.5179, 0.3039, 0.5179, 0.3035, 0.5179, 0.3033, 0.5179, 0.3025, 0.5179, 0.3019, 0.5179, 0.3019, 0.5179, 0.3023, 0.5179, 0.3028, 0.5179, 0.3033, 0.5179, 0.3039, 0.5179, 0.3046, 0.5179, 0.3051, 0.5179, 0.3056, 0.5179, 0.3059, 0.5179, 0.306, 0.5252, 0.3019, 0.5252, 0.3017, 0.5252, 0.3015, 0.5252, 0.3014, 0.5252, 0.3014, 0.5252, 0.3014, 0.5252, 0.3015, 0.5252, 0.3017, 0.5252, 0.3019, 0.5252, 0.3025, 0.5276, 0.3033, 0.5276, 0.3031, 0.5276, 0.3028, 0.5276, 0.3026, 0.5252, 0.3024, 0.5252, 0.3023, 0.5252, 0.3022, 0.5252, 0.3022, 0.5252, 0.3022, 0.5252, 0.3023, 0.5252, 0.3024, 0.5276, 0.3026, 0.5276, 0.3028, 0.5276, 0.3031, 0.5276, 0.3032, 0.5276, 0.3045, 0.5276, 0.3054, 0.5276, 0.306, 0.5276, 0.3062, 0.5276, 0.3063, 0.5276, 0.3064, 0.5276, 0.3065, 0.5276, 0.3064, 0.5276, 0.3063, 0.5276, 0.3062, 0.5276, 0.306, 0.5276, 0.3046, 0.5276, 0.3047, 0.5276, 0.3051, 0.5276, 0.3053, 0.5276, 0.3055, 0.5276, 0.3056, 0.5276, 0.3057, 0.5276, 0.3057, 0.5276, 0.3057, 0.5276, 0.3056, 0.5276, 0.3056, 0.5276, 0.3056, 0.5276, 0.3055, 0.5276, 0.3053, 0.5276, 0.3051, 0.5276, 0.3047])
me_cylinder.materials.append(mat_material_001)
me_cylinder.update()
me_cube = bpy.data.meshes.new('Cube')
me_cube.from_pydata([(-1.014, -0.0456, 1.783), (-1.014, -0.0456, 2.31), (-1.014, 0.0456, 1.783), (-1.014, 0.0456, 2.31), (-0.9729, -0.0456, 1.783), (-0.9729, -0.0456, 2.31), (-0.9729, 0.0456, 1.783), (-0.9729, 0.0456, 2.31), (-1.014, -0.0456, 1.854), (-1.014, -0.0456, 1.994), (-1.014, -0.0456, 2.099), (-1.014, -0.0456, 2.205), (-1.014, 0.0456, 2.205), (-1.014, 0.0456, 2.099), (-1.014, 0.0456, 1.994), (-1.014, 0.0456, 1.854), (-0.9729, 0.0456, 2.205), (-0.9729, 0.0456, 2.099), (-0.9729, 0.0456, 1.994), (-0.9729, 0.0456, 1.854), (-0.9729, -0.0456, 2.205), (-0.9729, -0.0456, 2.099), (-0.9729, -0.0456, 1.994), (-0.9729, -0.0456, 1.854), (-1.014, 0.1156, 1.854), (-1.014, 0.1156, 1.783), (-0.9729, 0.1156, 1.783), (-0.9729, 0.1156, 1.854), (-0.9729, -0.1156, 1.854), (-0.9729, -0.1156, 1.783), (-1.014, -0.1156, 1.783), (-1.014, -0.1156, 1.854), (-1.014, -0.1156, 2.205), (-1.014, -0.1156, 2.267), (-0.9729, -0.1156, 2.267), (-0.9729, -0.1156, 2.205)], [], [(11, 1, 3, 12), (12, 3, 7, 16), (16, 7, 5, 20), (20, 5, 34, 35), (2, 6, 4, 0), (7, 3, 1, 5), (23, 8, 31, 28), (23, 22, 9, 8), (22, 21, 10, 9), (21, 20, 11, 10), (6, 19, 23, 4), (19, 18, 22, 23), (18, 17, 21, 22), (17, 16, 20, 21), (19, 6, 26, 27), (15, 14, 18, 19), (14, 13, 17, 18), (13, 12, 16, 17), (0, 8, 15, 2), (8, 9, 14, 15), (9, 10, 13, 14), (10, 11, 12, 13), (25, 24, 27, 26), (6, 2, 25, 26), (2, 15, 24, 25), (15, 19, 27, 24), (29, 28, 31, 30), (4, 23, 28, 29), (8, 0, 30, 31), (0, 4, 29, 30), (35, 34, 33, 32), (5, 1, 33, 34), (11, 20, 35, 32), (1, 11, 32, 33)])
_uv = me_cube.uv_layers.new(name='UVMap')
_uv.uv.foreach_set('vector', [0.575, 0.0, 0.625, 0.0, 0.625, 0.25, 0.575, 0.25, 0.575, 0.25, 0.625, 0.25, 0.625, 0.5, 0.575, 0.5, 0.575, 0.5, 0.625, 0.5, 0.625, 0.75, 0.575, 0.75, 0.575, 0.75, 0.625, 0.75, 0.625, 0.75, 0.575, 0.75, 0.125, 0.5, 0.375, 0.5, 0.375, 0.75, 0.125, 0.75, 0.625, 0.5, 0.875, 0.5, 0.875, 0.75, 0.625, 0.75, 0.425, 0.75, 0.425, 1.0, 0.425, 1.0, 0.425, 0.75, 0.425, 0.75, 0.475, 0.75, 0.475, 1.0, 0.425, 1.0, 0.475, 0.75, 0.525, 0.75, 0.525, 1.0, 0.475, 1.0, 0.525, 0.75, 0.575, 0.75, 0.575, 1.0, 0.525, 1.0, 0.375, 0.5, 0.425, 0.5, 0.425, 0.75, 0.375, 0.75, 0.425, 0.5, 0.475, 0.5, 0.475, 0.75, 0.425, 0.75, 0.475, 0.5, 0.525, 0.5, 0.525, 0.75, 0.475, 0.75, 0.525, 0.5, 0.575, 0.5, 0.575, 0.75, 0.525, 0.75, 0.425, 0.5, 0.375, 0.5, 0.375, 0.5, 0.425, 0.5, 0.425, 0.25, 0.475, 0.25, 0.475, 0.5, 0.425, 0.5, 0.475, 0.25, 0.525, 0.25, 0.525, 0.5, 0.475, 0.5, 0.525, 0.25, 0.575, 0.25, 0.575, 0.5, 0.525, 0.5, 0.375, 0.0, 0.425, 0.0, 0.425, 0.25, 0.375, 0.25, 0.425, 0.0, 0.475, 0.0, 0.475, 0.25, 0.425, 0.25, 0.475, 0.0, 0.525, 0.0, 0.525, 0.25, 0.475, 0.25, 0.525, 0.0, 0.575, 0.0, 0.575, 0.25, 0.525, 0.25, 0.375, 0.25, 0.425, 0.25, 0.425, 0.5, 0.375, 0.5, 0.375, 0.5, 0.125, 0.5, 0.125, 0.5, 0.375, 0.5, 0.375, 0.25, 0.425, 0.25, 0.425, 0.25, 0.375, 0.25, 0.425, 0.25, 0.425, 0.5, 0.425, 0.5, 0.425, 0.25, 0.375, 0.75, 0.425, 0.75, 0.425, 1.0, 0.375, 1.0, 0.375, 0.75, 0.425, 0.75, 0.425, 0.75, 0.375, 0.75, 0.425, 0.0, 0.375, 0.0, 0.375, 0.0, 0.425, 0.0, 0.125, 0.75, 0.375, 0.75, 0.375, 0.75, 0.125, 0.75, 0.575, 0.75, 0.625, 0.75, 0.625, 1.0, 0.575, 1.0, 0.625, 0.75, 0.875, 0.75, 0.875, 0.75, 0.625, 0.75, 0.575, 1.0, 0.575, 0.75, 0.575, 0.75, 0.575, 1.0, 0.625, 0.0, 0.575, 0.0, 0.575, 0.0, 0.625, 0.0])
me_cube.materials.append(mat_material_002)
me_cube.update()
me_text_001 = bpy.data.meshes.new('Text.001')
me_text_001.from_pydata([(-0.02022, 0.1615, -0.2687), (-0.02022, -0.02764, -0.2685), (-0.02022, 0.002154, -0.2357), (-0.02022, 0.02888, -0.2051), (-0.02022, 0.05262, -0.1769), (-0.02022, 0.07348, -0.1505), (-0.02022, 0.09154, -0.1258), (-0.02022, 0.1069, -0.1025), (-0.02022, 0.1196, -0.08033), (-0.02022, 0.1298, -0.05896), (-0.02022, 0.1376, -0.03815), (-0.02022, 0.1431, -0.01761), (-0.02022, 0.1463, 0.002946), (-0.02022, 0.1473, 0.02379), (-0.02022, 0.1459, 0.04708), (-0.02022, 0.1417, 0.06902), (-0.02022, 0.1348, 0.08946), (-0.02022, 0.1254, 0.1083), (-0.02022, 0.1136, 0.1254), (-0.02022, 0.09956, 0.1406), (-0.02022, 0.08341, 0.1538), (-0.02022, 0.06529, 0.1649), (-0.02022, 0.04531, 0.1738), (-0.02022, 0.02362, 0.1803), (-0.02022, 0.0003624, 0.1843), (-0.02022, -0.02434, 0.1856), (-0.02022, -0.03562, 0.1853), (-0.02022, -0.04679, 0.1843), (-0.02022, -0.05787, 0.1826), (-0.02022, -0.06888, 0.1802), (-0.02022, -0.07984, 0.1772), (-0.02022, -0.09078, 0.1735), (-0.02022, -0.1017, 0.169), (-0.02022, -0.1127, 0.1639), (-0.02022, -0.1237, 0.158), (-0.02022, -0.1348, 0.1515), (-0.02022, -0.1459, 0.1442), (-0.02022, -0.1572, 0.1362), (-0.02022, -0.1572, 0.04278), (-0.02022, -0.146, 0.05533), (-0.02022, -0.1349, 0.06643), (-0.02022, -0.1239, 0.07614), (-0.02022, -0.1131, 0.08454), (-0.02022, -0.1024, 0.0917), (-0.02022, -0.09181, 0.09767), (-0.02022, -0.08134, 0.1025), (-0.02022, -0.07096, 0.1064), (-0.02022, -0.06066, 0.1092), (-0.02022, -0.05042, 0.1112), (-0.02022, -0.04025, 0.1123), (-0.02022, -0.03012, 0.1127), (-0.02022, -0.0166, 0.1119), (-0.02022, -0.003765, 0.1094), (-0.02022, 0.008299, 0.1055), (-0.02022, 0.01949, 0.1001), (-0.02022, 0.02973, 0.09341), (-0.02022, 0.0389, 0.08542), (-0.02022, 0.04692, 0.07625), (-0.02022, 0.0537, 0.06597), (-0.02022, 0.05913, 0.05467), (-0.02022, 0.06313, 0.04242), (-0.02022, 0.0656, 0.02932), (-0.02022, 0.06645, 0.01543), (-0.02022, 0.06617, 0.004952), (-0.02022, 0.06535, -0.004918), (-0.02022, 0.06397, -0.01429), (-0.02022, 0.06205, -0.02328), (-0.02022, 0.05957, -0.03201), (-0.02022, 0.05654, -0.0406), (-0.02022, 0.05297, -0.04915), (-0.02022, 0.04884, -0.05778), (-0.02022, 0.04416, -0.06662), (-0.02022, 0.03894, -0.07577), (-0.02022, 0.03316, -0.08535), (-0.02022, 0.02683, -0.09549), (-0.02022, 0.01411, -0.1147), (-0.02022, 1.807e-05, -0.1304), (-0.02022, -0.01522, -0.1447), (-0.02022, -0.0314, -0.158), (-0.02022, -0.0483, -0.1689), (-0.02022, -0.06571, -0.1811), (-0.02022, -0.08341, -0.1951), (-0.02022, -0.1012, -0.2084), (-0.02022, -0.1678, -0.2685), (-0.02022, -0.1684, -0.2879), (-0.02022, -0.1685, -0.3066), (-0.02022, -0.1688, -0.3243), (-0.02022, -0.1688, -0.3394), (-0.02022, 0.1615, -0.3394), (0.02092, 0.0003624, 0.1843), (0.02092, -0.05787, 0.1826), (0.02092, 0.02362, 0.1803), (0.02092, -0.06888, 0.1802), (0.02092, 0.04531, 0.1738), (0.02092, -0.07984, 0.1772), (0.02092, -0.09078, 0.1735), (0.02092, 0.06529, 0.1649), (0.02092, -0.1017, 0.169), (0.02092, -0.1127, 0.1639), (0.02092, 0.08341, 0.1538), (0.02092, -0.1237, 0.158), (0.02092, -0.1348, 0.1515), (0.02092, 0.09956, 0.1406), (0.02092, -0.1459, 0.1442), (0.02092, -0.1572, 0.1362), (0.02092, 0.1136, 0.1254), (0.02092, -0.1572, 0.04278), (0.02092, -0.146, 0.05533), (0.02092, -0.1349, 0.06643), (0.02092, -0.1239, 0.07614), (0.02092, -0.1131, 0.08454), (0.02092, -0.1024, 0.0917), (0.02092, -0.09181, 0.09767), (0.02092, -0.08134, 0.1025), (0.02092, -0.07096, 0.1064), (0.02092, -0.06066, 0.1092), (0.02092, -0.05042, 0.1112), (0.02092, -0.04025, 0.1123), (0.02092, -0.03012, 0.1127), (0.02092, 0.1254, 0.1083), (0.02092, -0.0166, 0.1119), (0.02092, -0.003765, 0.1094), (0.02092, 0.008299, 0.1055), (0.02092, 0.1348, 0.08946), (0.02092, 0.01949, 0.1001), (0.02092, 0.02973, 0.09341), (0.02092, 0.0389, 0.08542), (0.02092, 0.1417, 0.06902), (0.02092, 0.04692, 0.07625), (0.02092, 0.0537, 0.06597), (0.02092, 0.1459, 0.04708), (0.02092, 0.05913, 0.05467), (0.02092, 0.06313, 0.04242), (0.02092, 0.1473, 0.02379), (0.02092, 0.0656, 0.02932), (0.02092, 0.06645, 0.01543), (0.02092, 0.1463, 0.002946), (0.02092, 0.06617, 0.004952), (0.02092, 0.06535, -0.004918), (0.02092, 0.1431, -0.01761), (0.02092, 0.06397, -0.01429), (0.02092, 0.06205, -0.02328), (0.02092, 0.1376, -0.03815), (0.02092, 0.05957, -0.03201), (0.02092, 0.05654, -0.0406), (0.02092, 0.1298, -0.05896), (0.02092, 0.05297, -0.04915), (0.02092, 0.04884, -0.05778), (0.02092, 0.04416, -0.06662), (0.02092, 0.1196, -0.08033), (0.02092, 0.03894, -0.07577), (0.02092, 0.03316, -0.08535), (0.02092, 0.1069, -0.1025), (0.02092, 0.02683, -0.09549), (0.02092, 0.01411, -0.1147), (0.02092, 0.09154, -0.1258), (0.02092, 1.807e-05, -0.1304), (0.02092, 0.07348, -0.1505), (0.02092, -0.01522, -0.1447), (0.02092, 0.05262, -0.1769), (0.02092, -0.0314, -0.158), (0.02092, -0.0483, -0.1689), (0.02092, 0.02888, -0.2051), (0.02092, -0.06571, -0.1811), (0.02092, 0.002154, -0.2357), (0.02092, -0.08341, -0.1951), (0.02092, -0.02764, -0.2685), (0.02092, -0.1012, -0.2084), (0.02092, -0.1678, -0.2685), (0.02092, 0.1615, -0.2687), (0.02092, 0.1615, -0.3394), (0.02092, -0.1684, -0.2879), (0.02092, -0.1685, -0.3066), (0.02092, -0.1688, -0.3243), (0.02092, -0.1688, -0.3394)], [], [(26, 24, 25), (27, 24, 26), (28, 24, 27), (6, 7, 152, 155), (35, 36, 103, 101), (57, 58, 129, 128), (19, 20, 99, 102), (82, 83, 168, 167), (47, 48, 116, 115), (56, 57, 128, 126), (65, 66, 141, 140), (74, 75, 154, 153), (81, 82, 167, 165), (46, 47, 115, 114), (15, 16, 123, 127), (34, 35, 101, 100), (1, 2, 164, 166), (64, 65, 140, 138), (73, 74, 153, 151), (45, 46, 114, 113), (11, 12, 136, 139), (7, 8, 149, 152), (33, 34, 100, 98), (55, 56, 126, 125), (20, 21, 96, 99), (80, 81, 165, 163), (44, 45, 113, 112), (2, 3, 162, 164), (54, 55, 125, 124), (63, 64, 138, 137), (72, 73, 151, 150), (43, 44, 112, 111), (32, 33, 98, 97), (25, 24, 23, 22, 21, 20, 19, 18, 17, 16, 15, 14, 13, 12, 11, 10, 9, 8, 7, 6, 5, 4, 3, 2, 1, 0, 88, 87, 86, 85, 84, 83, 82, 81, 80, 79, 78, 77, 76, 75, 74, 73, 72, 71, 70, 69, 68, 67, 66, 65, 64, 63, 62, 61, 60, 59, 58, 57, 56, 55, 54, 53, 52, 51, 50, 49, 48, 47, 46, 45, 44, 43, 42, 41, 40, 39, 38, 37, 36, 35, 34, 33, 32, 31, 30, 29, 28, 27, 26), (53, 54, 124, 122), (62, 63, 137, 135), (71, 72, 150, 148), (79, 80, 163, 161), (42, 43, 111, 110), (16, 17, 119, 123), (12, 13, 133, 136), (8, 9, 145, 149), (31, 32, 97, 95), (3, 4, 159, 162), (21, 22, 93, 96), (41, 42, 110, 109), (87, 88, 170, 174), (52, 53, 122, 121), (61, 62, 135, 134), (70, 71, 148, 147), (78, 79, 161, 160), (40, 41, 109, 108), (86, 87, 174, 173), (30, 31, 95, 94), (60, 61, 134, 132), (69, 70, 147, 146), (77, 78, 160, 158), (39, 40, 108, 107), (85, 86, 173, 172), (51, 120, 121, 52), (13, 14, 130, 133), (29, 30, 94, 92), (4, 5, 157, 159), (50, 51, 120, 118), (68, 69, 146, 144), (22, 23, 91, 93), (38, 39, 107, 106), (84, 85, 172, 171), (17, 18, 105, 119), (9, 10, 142, 145), (37, 38, 106, 104), (59, 60, 132, 131), (76, 77, 158, 156), (18, 19, 102, 105), (83, 84, 171, 168), (28, 29, 92, 90), (5, 6, 155, 157), (88, 0, 169, 170), (49, 50, 118, 117), (58, 59, 131, 129), (67, 68, 144, 143), (23, 24, 89, 91), (14, 15, 127, 130), (36, 37, 104, 103), (0, 1, 166, 169), (66, 67, 143, 141), (10, 11, 139, 142), (48, 49, 117, 116), (75, 76, 156, 154), (24, 28, 90, 89), (89, 90, 92, 94, 95, 97, 98, 100, 101, 103, 104, 106, 107, 108, 109, 110, 111, 112, 113, 114, 115, 116, 117, 118, 120, 121, 122, 124, 125, 126, 128, 129, 131, 132, 134, 135, 137, 138, 140, 141, 143, 144, 146, 147, 148, 150, 151, 153, 154, 156, 158, 160, 161, 163, 165, 167, 168, 171, 172, 173, 174, 170, 169, 166, 164, 162, 159, 157, 155, 152, 149, 145, 142, 139, 136, 133, 130, 127, 123, 119, 105, 102, 99, 96, 93, 91)])
_uv = me_text_001.uv_layers.new(name='UVMap')
_uv.uv.foreach_set('vector', [0.2955, 0.0, 0.2727, 0.0, 0.2841, 0.0, 0.3068, 0.0, 0.2727, 0.0, 0.2955, 0.0, 0.3182, 0.0, 0.2727, 0.0, 0.3068, 0.0, 0.0, 0.0, 0.0, 0.0, 0.0, 0.0, 0.0, 0.0, 0.0, 0.0, 0.0, 0.0, 0.0, 0.0, 0.0, 0.0, 0.0, 0.0, 0.0, 0.0, 0.0, 0.0, 0.0, 0.0, 0.0, 0.0, 0.0, 0.0, 0.0, 0.0, 0.0, 0.0, 0.0, 0.0, 0.0, 0.0, 0.0, 0.0, 0.0, 0.0, 0.0, 0.0, 0.0, 0.0, 0.0, 0.0, 0.0, 0.0, 0.0, 0.0, 0.0, 0.0, 0.0, 0.0, 0.0, 0.0, 0.0, 0.0, 0.0, 0.0, 0.0, 0.0, 0.0, 0.0, 0.0, 0.0, 0.0, 0.0, 0.0, 0.0, 0.0, 0.0, 0.0, 0.0, 0.0, 0.0, 0.0, 0.0, 0.0, 0.0, 0.0, 0.0, 0.0, 0.0, 0.0, 0.0, 0.0, 0.0, 0.0, 0.0, 0.0, 0.0, 0.0, 0.0, 0.0, 0.0, 0.0, 0.0, 0.0, 0.0, 0.0, 0.0, 0.0, 0.0, 0.0, 0.0, 0.0, 0.0, 0.0, 0.0, 0.0, 0.0, 0.0, 0.0, 0.0, 0.0, 0.0, 0.0, 0.0, 0.0, 0.0, 0.0, 0.0, 0.0, 0.0, 0.0, 0.0, 0.0, 0.0, 0.0, 0.0, 0.0, 0.0, 0.0, 0.0, 0.0, 0.0, 0.0, 0.0, 0.0, 0.0, 0.0, 0.0, 0.0, 0.0, 0.0, 0.0, 0.0, 0.0, 0.0, 0.0, 0.0, 0.0, 0.0, 0.0, 0.0, 0.0, 0.0, 0.0, 0.0, 0.0, 0.0, 0.0, 0.0, 0.0, 0.0, 0.0, 0.0, 0.0, 0.0, 0.0, 0.0, 0.0, 0.0, 0.0, 0.0, 0.0, 0.0, 0.0, 0.0, 0.0, 0.0, 0.0, 0.0, 0.0, 0.0, 0.0, 0.0, 0.0, 0.0, 0.0, 0.0, 0.0, 0.0, 0.0, 0.0, 0.0, 0.0, 0.0, 0.0, 0.0, 0.0, 0.0, 0.0, 0.0, 0.0, 0.0, 0.0, 0.0, 0.0, 0.0, 0.0, 0.0, 0.0, 0.0, 0.0, 0.0, 0.0, 0.0, 0.0, 0.0, 0.0, 0.0, 0.0, 0.0, 0.0, 0.0, 0.0, 0.0, 0.0, 0.0, 0.0, 0.0, 0.0, 0.0, 0.0, 0.0, 0.0, 0.0, 0.0, 0.2841, 0.0, 0.2727, 0.0, 0.0, 0.0, 0.0, 0.0, 0.0, 0.0, 0.0, 0.0, 0.0, 0.0, 0.0, 0.0, 0.0, 0.0, 0.0, 0.0, 0.0, 0.0, 0.0, 0.0, 0.0, 0.0, 0.0, 0.0, 0.0, 0.0, 0.0, 0.0, 0.0, 0.0, 0.0, 0.0, 0.0, 0.0, 0.0, 0.0, 0.0, 0.0, 0.0, 0.0, 0.0, 0.0, 0.0, 0.0, 0.0, 0.0, 0.0, 0.0, 0.0, 0.0, 0.0, 0.0, 0.0, 0.0, 0.0, 0.0, 0.0, 0.0, 0.0, 0.0, 0.0, 0.0, 0.0, 0.0, 0.0, 0.0, 0.0, 0.0, 0.0, 0.0, 0.0, 0.0, 0.0, 0.0, 0.0, 0.0, 0.0, 0.0, 0.0, 0.0, 0.0, 0.0, 0.0, 0.0, 0.0, 0.0, 0.0, 0.0, 0.0, 0.0, 0.0, 0.0, 0.0, 0.0, 0.0, 0.0, 0.0, 0.0, 0.0, 0.0, 0.0, 0.0, 0.0, 0.0, 0.0, 0.0, 0.0, 0.0, 0.0, 0.0, 0.0, 0.0, 0.0, 0.0, 0.0, 0.0, 0.0, 0.0, 0.0, 0.0, 0.0, 0.0, 0.0, 0.0, 0.0, 0.0, 0.0, 0.0, 0.0, 0.0, 0.0, 0.0, 0.0, 0.0, 0.0, 0.0, 0.0, 0.0, 0.0, 0.0, 0.0, 0.0, 0.0, 0.0, 0.0, 0.0, 0.0, 0.0, 0.0, 0.0, 0.0, 0.0, 0.0, 0.0, 0.0, 0.0, 0.0, 0.0, 0.0, 0.0, 0.0, 0.0, 0.0, 0.0, 0.0, 0.0, 0.0, 0.0, 0.0, 0.0, 0.3068, 0.0, 0.2955, 0.0, 0.0, 0.0, 0.0, 0.0, 0.0, 0.0, 0.0, 0.0, 0.0, 0.0, 0.0, 0.0, 0.0, 0.0, 0.0, 0.0, 0.0, 0.0, 0.0, 0.0, 0.0, 0.0, 0.0, 0.0, 0.0, 0.0, 0.0, 0.0, 0.0, 0.0, 0.0, 0.0, 0.0, 0.0, 0.0, 0.0, 0.0, 0.0, 0.0, 0.0, 0.0, 0.0, 0.0, 0.0, 0.0, 0.0, 0.0, 0.0, 0.0, 0.0, 0.0, 0.0, 0.0, 0.0, 0.0, 0.0, 0.0, 0.0, 0.0, 0.0, 0.0, 0.0, 0.0, 0.0, 0.0, 0.0, 0.0, 0.0, 0.0, 0.0, 0.0, 0.0, 0.0, 0.0, 0.0, 0.0, 0.0, 0.0, 0.0, 0.0, 0.0, 0.0, 0.0, 0.0, 0.0, 0.0, 0.0, 0.0, 0.0, 0.0, 0.0, 0.0, 0.0, 0.0, 0.0, 0.0, 0.0, 0.0, 0.0, 0.0, 0.0, 0.0, 0.0, 0.0, 0.0, 0.0, 0.0, 0.0, 0.0, 0.0, 0.0, 0.0, 0.0, 0.0, 0.0, 0.0, 0.0, 0.0, 0.0, 0.0, 0.0, 0.0, 0.0, 0.0, 0.0, 0.0, 0.0, 0.0, 0.0, 0.0, 0.0, 0.0, 0.0, 0.0, 0.0, 0.0, 0.0, 0.0, 0.0, 0.0, 0.0, 0.0, 0.0, 0.0, 0.0, 0.0, 0.0, 0.0, 0.0, 0.0, 0.0, 0.0, 0.0, 0.0, 0.0, 0.0, 0.0, 0.0, 0.0, 0.0, 0.0, 0.0, 0.0, 0.0, 0.0, 0.0, 0.0, 0.0, 0.0, 0.0, 0.0, 0.0, 0.0, 0.0, 0.0, 0.0, 0.0, 0.0, 0.0, 0.0, 0.0, 0.0, 0.0, 0.0, 0.0, 0.0, 0.0, 0.0, 0.0, 0.0, 0.0, 0.0, 0.0, 0.0, 0.0, 0.0, 0.0, 0.0, 0.0, 0.0, 0.0, 0.0, 0.0, 0.0, 0.0, 0.0, 0.0, 0.0, 0.0, 0.0, 0.0, 0.0, 0.0, 0.0, 0.0, 0.0, 0.0, 0.0, 0.0, 0.0, 0.0, 0.0, 0.0, 0.0, 0.0, 0.0, 0.0, 0.0, 0.0, 0.0, 0.0, 0.0, 0.0, 0.0, 0.0, 0.0, 0.0, 0.0, 0.0, 0.0, 0.0, 0.0, 0.0, 0.0, 0.0, 0.0, 0.0, 0.0, 0.0, 0.0, 0.0, 0.0, 0.0, 0.0, 0.0, 0.0, 0.0, 0.0, 0.0, 0.0, 0.0, 0.0, 0.0, 0.0, 0.0, 0.0, 0.0, 0.0, 0.0, 0.0, 0.0, 0.0, 0.0, 0.0, 0.0, 0.0, 0.0, 0.0, 0.0, 0.0, 0.0, 0.0, 0.0, 0.0, 0.0, 0.0, 0.0, 0.0, 0.0, 0.0, 0.0, 0.0, 0.0, 0.0, 0.0, 0.0, 0.0, 0.0, 0.0, 0.0, 0.0, 0.0, 0.0, 0.0, 0.0, 0.0, 0.0, 0.0, 0.0, 0.0, 0.0, 0.0, 0.0, 0.0, 0.0, 0.0, 0.0, 0.0, 0.0, 0.0, 0.0, 0.0, 0.0, 0.0, 0.0, 0.0, 0.0, 0.0, 0.0, 0.0, 0.0, 0.0, 0.0, 0.0, 0.0, 0.0, 0.0, 0.0, 0.0, 0.0, 0.0, 0.0, 0.0, 0.0, 0.0, 0.0, 0.0, 0.0, 0.0, 0.0, 0.0, 0.0, 0.0, 0.0, 0.0, 0.0, 0.0, 0.0, 0.0, 0.0, 0.0, 0.0, 0.0, 0.0, 0.0, 0.0, 0.0, 0.0, 0.0, 0.0, 0.0, 0.0, 0.0, 0.0, 0.0, 0.0, 0.0, 0.0, 0.0, 0.0, 0.0, 0.0, 0.0, 0.0, 0.0, 0.0, 0.0, 0.0, 0.0, 0.0, 0.0, 0.0, 0.0, 0.0, 0.0, 0.0, 0.0, 0.0, 0.0, 0.0, 0.0, 0.0, 0.0, 0.0, 0.0, 0.0, 0.0, 0.0, 0.0, 0.0, 0.0, 0.0, 0.0, 0.0, 0.0, 0.0, 0.0, 0.0, 0.0, 0.0, 0.0, 0.0, 0.0, 0.0, 0.0, 0.0, 0.0, 0.0, 0.0, 0.0, 0.0, 0.0, 0.0, 0.0, 0.0, 0.0, 0.0, 0.0, 0.0, 0.0, 0.2727, 0.0, 0.3182, 0.0, 0.3182, 0.0, 0.2727, 0.0, 0.0, 0.0, 0.0, 0.0, 0.0, 0.0, 0.0, 0.0, 0.0, 0.0, 0.0, 0.0, 0.0, 0.0, 0.0, 0.0, 0.0, 0.0, 0.0, 0.0, 0.0, 0.0, 0.0, 0.0, 0.0, 0.0, 0.0, 0.0, 0.0, 0.0, 0.0, 0.0, 0.0, 0.0, 0.0, 0.0, 0.0, 0.0, 0.0, 0.0, 0.0, 0.0, 0.0, 0.0, 0.0, 0.0, 0.0, 0.0, 0.0, 0.0, 0.0, 0.0, 0.0, 0.0, 0.0, 0.0, 0.0, 0.0, 0.0, 0.0, 0.0, 0.0, 0.0, 0.0, 0.0, 0.0, 0.0, 0.0, 0.0, 0.0, 0.0, 0.0, 0.0, 0.0, 0.0, 0.0, 0.0, 0.0, 0.0, 0.0, 0.0, 0.0, 0.0, 0.0, 0.0, 0.0, 0.0, 0.0, 0.0, 0.0, 0.0, 0.0, 0.0, 0.0, 0.0, 0.0, 0.0, 0.0, 0.0, 0.0, 0.0, 0.0, 0.0, 0.0, 0.0, 0.0, 0.0, 0.0, 0.0, 0.0, 0.0, 0.0, 0.0, 0.0, 0.0, 0.0, 0.0, 0.0, 0.0, 0.0, 0.0, 0.0, 0.0, 0.0, 0.0, 0.0, 0.0, 0.0, 0.0, 0.0, 0.0, 0.0, 0.0, 0.0, 0.0, 0.0, 0.0, 0.0, 0.0, 0.0, 0.0, 0.0, 0.0, 0.0, 0.0, 0.0, 0.0, 0.0, 0.0, 0.0, 0.0, 0.0, 0.0, 0.0, 0.0, 0.0, 0.0, 0.0, 0.0, 0.0, 0.0, 0.0, 0.0, 0.0, 0.0, 0.0, 0.0, 0.0, 0.0, 0.0, 0.0, 0.0])
me_text_001.materials.append(mat_material_002)
me_text_001.auto_texspace = False
me_text_001.update()
me_text = bpy.data.meshes.new('Text')
me_text.from_pydata([(-0.0205, -0.1613, 0.1655), (-0.0205, -0.1512, 0.1706), (-0.0205, -0.1416, 0.1754), (-0.0205, -0.1324, 0.1798), (-0.0205, -0.1236, 0.1838), (-0.0205, -0.1069, 0.1904), (-0.0205, -0.09879, 0.193), (-0.0205, -0.09084, 0.1951), (-0.0205, -0.08295, 0.1966), (-0.0205, -0.07506, 0.1977), (-0.0205, -0.06711, 0.1983), (-0.0205, -0.05903, 0.1984), (-0.0205, -0.04365, 0.1974), (-0.0205, -0.02929, 0.1957), (-0.0205, -0.016, 0.1922), (-0.0205, -0.003852, 0.1869), (-0.0205, 0.007096, 0.1803), (-0.0205, 0.01678, 0.1725), (-0.0205, 0.02515, 0.1638), (-0.0205, 0.03213, 0.1542), (-0.0205, 0.03767, 0.144), (-0.0205, 0.0417, 0.1333), (-0.0205, 0.04416, 0.1221), (-0.0205, 0.04499, 0.1105), (-0.0205, 0.04417, 0.09956), (-0.0205, 0.04169, 0.08962), (-0.0205, 0.03756, 0.08048), (-0.0205, 0.03177, 0.07217), (-0.0205, 0.02433, 0.06473), (-0.0205, 0.01524, 0.05819), (-0.0205, 0.004496, 0.05257), (-0.0205, -0.007901, 0.0479), (-0.0205, -0.02195, 0.04422), (-0.0205, -0.03765, 0.04156), (-0.0205, -0.05501, 0.03994), (-0.0205, -0.07402, 0.03939), (-0.0205, -0.07402, -0.02506), (-0.0205, -0.05352, -0.025), (-0.0205, -0.03479, -0.02654), (-0.0205, -0.01783, -0.02956), (-0.0205, -0.002644, -0.03398), (-0.0205, 0.01077, -0.03967), (-0.0205, 0.0224, -0.04655), (-0.0205, 0.03226, -0.0545), (-0.0205, 0.04032, -0.06342), (-0.0205, 0.04661, -0.0732), (-0.0205, 0.0511, -0.08375), (-0.0205, 0.05379, -0.09495), (-0.0205, 0.05469, -0.1067), (-0.0205, 0.05391, -0.1182), (-0.0205, 0.05161, -0.1289), (-0.0205, 0.04785, -0.1388), (-0.0205, 0.04268, -0.148), (-0.0205, 0.03616, -0.1562), (-0.0205, 0.02835, -0.1635), (-0.0205, 0.01932, -0.1698), (-0.0205, 0.00911, -0.175), (-0.0205, -0.002212, -0.1792), (-0.0205, -0.01459, -0.1823), (-0.0205, -0.02797, -0.1841), (-0.0205, -0.04228, -0.1848), (-0.0205, -0.0533, -0.1845), (-0.0205, -0.06433, -0.1837), (-0.0205, -0.07537, -0.1825), (-0.0205, -0.08643, -0.1807), (-0.0205, -0.09751, -0.1784), (-0.0205, -0.1086, -0.1755), (-0.0205, -0.1198, -0.1722), (-0.0205, -0.131, -0.1683), (-0.0205, -0.1422, -0.1639), (-0.0205, -0.1535, -0.159), (-0.0205, -0.1649, -0.1535), (-0.0205, -0.1763, -0.1475), (-0.0205, -0.1763, -0.2234), (-0.0205, -0.1655, -0.2277), (-0.0205, -0.1547, -0.2317), (-0.0205, -0.1439, -0.2354), (-0.0205, -0.1332, -0.2386), (-0.0205, -0.1224, -0.2416), (-0.0205, -0.1117, -0.2441), (-0.0205, -0.101, -0.2463), (-0.0205, -0.06931, -0.2505), (-0.0205, -0.05885, -0.2512), (-0.0205, -0.04845, -0.2514), (-0.0205, -0.02139, -0.2501), (-0.0205, 0.004155, -0.2465), (-0.0205, 0.02802, -0.2405), (-0.0205, 0.05006, -0.2323), (-0.0205, 0.07009, -0.2221), (-0.0205, 0.08797, -0.21), (-0.0205, 0.1035, -0.196), (-0.0205, 0.1166, -0.1804), (-0.0205, 0.1271, -0.1631), (-0.0205, 0.1348, -0.1444), (-0.0205, 0.1395, -0.1244), (-0.0205, 0.1411, -0.1031), (-0.0205, 0.1405, -0.0906), (-0.0205, 0.1389, -0.07817), (-0.0205, 0.136, -0.06596), (-0.0205, 0.132, -0.05411), (-0.0205, 0.1268, -0.04273), (-0.0205, 0.1204, -0.03196), (-0.0205, 0.1127, -0.02192), (-0.0205, 0.1037, -0.01273), (-0.0205, 0.09348, -0.004531), (-0.0205, 0.08191, 0.002557), (-0.0205, 0.06898, 0.008406), (-0.0205, 0.05469, 0.01289), (-0.0205, 0.06768, 0.01912), (-0.0205, 0.07935, 0.02568), (-0.0205, 0.08973, 0.03263), (-0.0205, 0.09887, 0.04002), (-0.0205, 0.1068, 0.04793), (-0.0205, 0.1135, 0.0564), (-0.0205, 0.1191, 0.06549), (-0.0205, 0.1237, 0.07528), (-0.0205, 0.1271, 0.0858), (-0.0205, 0.1295, 0.09714), (-0.0205, 0.1309, 0.1093), (-0.0205, 0.1314, 0.1225), (-0.0205, 0.13, 0.1412), (-0.0205, 0.1257, 0.1588), (-0.0205, 0.1188, 0.175), (-0.0205, 0.1094, 0.1904), (-0.0205, 0.09741, 0.2054), (-0.0205, 0.08312, 0.2199), (-0.0205, 0.06659, 0.2336), (-0.0205, 0.04793, 0.2463), (-0.0205, 0.02725, 0.2574), (-0.0205, 0.004661, 0.2661), (-0.0205, -0.09739, 0.2669), (-0.0205, -0.1069, 0.264), (-0.0205, -0.1253, 0.2567), (-0.0205, -0.1343, 0.2524), (-0.0205, -0.1433, 0.2477), (-0.0205, -0.1523, 0.2427), (-0.0205, -0.1613, 0.2374), (0.02064, 0.004661, 0.2661), (0.02064, -0.09739, 0.2669), (0.02064, -0.1069, 0.264), (0.02064, 0.02725, 0.2574), (0.02064, -0.1253, 0.2567), (0.02064, -0.1343, 0.2524), (0.02064, 0.04793, 0.2463), (0.02064, -0.1433, 0.2477), (0.02064, -0.1523, 0.2427), (0.02064, 0.06659, 0.2336), (0.02064, -0.1613, 0.2374), (0.02064, -0.1613, 0.1655), (0.02064, -0.1512, 0.1706), (0.02064, -0.1416, 0.1754), (0.02064, -0.1324, 0.1798), (0.02064, -0.1236, 0.1838), (0.02064, 0.08312, 0.2199), (0.02064, -0.09879, 0.193), (0.02064, -0.09084, 0.1951), (0.02064, 0.09741, 0.2054), (0.02064, -0.08295, 0.1966), (0.02064, -0.07506, 0.1977), (0.02064, -0.06711, 0.1983), (0.02064, 0.1094, 0.1904), (0.02064, -0.05903, 0.1984), (0.02064, -0.04365, 0.1974), (0.02064, 0.1188, 0.175), (0.02064, -0.02929, 0.1957), (0.02064, -0.016, 0.1922), (0.02064, -0.003852, 0.1869), (0.02064, 0.1257, 0.1588), (0.02064, 0.007096, 0.1803), (0.02064, 0.01678, 0.1725), (0.02064, 0.02515, 0.1638), (0.02064, 0.13, 0.1412), (0.02064, 0.03213, 0.1542), (0.02064, 0.03767, 0.144), (0.02064, 0.1314, 0.1225), (0.02064, 0.0417, 0.1333), (0.02064, 0.04416, 0.1221), (0.02064, 0.1309, 0.1093), (0.02064, 0.04499, 0.1105), (0.02064, 0.04417, 0.09956), (0.02064, 0.1295, 0.09714), (0.02064, 0.04169, 0.08962), (0.02064, 0.1271, 0.0858), (0.02064, 0.03756, 0.08048), (0.02064, 0.1237, 0.07528), (0.02064, 0.03177, 0.07217), (0.02064, 0.1191, 0.06549), (0.02064, 0.02433, 0.06473), (0.02064, 0.1135, 0.0564), (0.02064, 0.01524, 0.05819), (0.02064, 0.004496, 0.05257), (0.02064, 0.1068, 0.04793), (0.02064, -0.007901, 0.0479), (0.02064, 0.09887, 0.04002), (0.02064, -0.02195, 0.04422), (0.02064, -0.03765, 0.04156), (0.02064, -0.05501, 0.03994), (0.02064, 0.08973, 0.03263), (0.02064, -0.07402, 0.03939), (0.02064, -0.07402, -0.02506), (0.02064, 0.07935, 0.02568), (0.02064, 0.06768, 0.01912), (0.02064, 0.05469, 0.01289), (0.02064, 0.06898, 0.008406), (0.02064, 0.08191, 0.002557), (0.02064, 0.09348, -0.004531), (0.02064, 0.1037, -0.01273), (0.02064, 0.1127, -0.02192), (0.02064, -0.05352, -0.025), (0.02064, 0.1204, -0.03196), (0.02064, -0.03479, -0.02654), (0.02064, -0.01783, -0.02956), (0.02064, -0.002644, -0.03398), (0.02064, 0.1268, -0.04273), (0.02064, 0.01077, -0.03967), (0.02064, 0.0224, -0.04655), (0.02064, 0.132, -0.05411), (0.02064, 0.03226, -0.0545), (0.02064, 0.136, -0.06596), (0.02064, 0.04032, -0.06342), (0.02064, 0.04661, -0.0732), (0.02064, 0.1389, -0.07817), (0.02064, 0.0511, -0.08375), (0.02064, 0.1405, -0.0906), (0.02064, 0.05379, -0.09495), (0.02064, 0.1411, -0.1031), (0.02064, 0.05469, -0.1067), (0.02064, 0.1395, -0.1244), (0.02064, 0.05391, -0.1182), (0.02064, 0.05161, -0.1289), (0.02064, 0.1348, -0.1444), (0.02064, 0.04785, -0.1388), (0.02064, 0.04268, -0.148), (0.02064, 0.1271, -0.1631), (0.02064, -0.1763, -0.1475), (0.02064, -0.1763, -0.2234), (0.02064, -0.1649, -0.1535), (0.02064, 0.03616, -0.1562), (0.02064, -0.1535, -0.159), (0.02064, 0.02835, -0.1635), (0.02064, -0.1422, -0.1639), (0.02064, 0.1166, -0.1804), (0.02064, 0.01932, -0.1698), (0.02064, -0.131, -0.1683), (0.02064, -0.1198, -0.1722), (0.02064, 0.00911, -0.175), (0.02064, -0.1086, -0.1755), (0.02064, -0.002212, -0.1792), (0.02064, -0.09751, -0.1784), (0.02064, -0.08643, -0.1807), (0.02064, -0.01459, -0.1823), (0.02064, 0.1035, -0.196), (0.02064, -0.07537, -0.1825), (0.02064, -0.02797, -0.1841), (0.02064, -0.06433, -0.1837), (0.02064, -0.0533, -0.1845), (0.02064, -0.04228, -0.1848), (0.02064, 0.08797, -0.21), (0.02064, 0.07009, -0.2221), (0.02064, 0.05006, -0.2323), (0.02064, -0.1655, -0.2277), (0.02064, -0.1547, -0.2317), (0.02064, -0.1439, -0.2354), (0.02064, 0.02802, -0.2405), (0.02064, -0.1332, -0.2386), (0.02064, -0.1224, -0.2416), (0.02064, 0.004155, -0.2465), (0.02064, -0.1117, -0.2441), (0.02064, -0.101, -0.2463), (0.02064, -0.06931, -0.2505), (0.02064, -0.02139, -0.2501), (0.02064, -0.04845, -0.2514), (0.02064, -0.05885, -0.2512), (-0.0205, -0.02819, 0.2717), (0.02064, -0.02819, 0.2717), (-0.0205, -0.06598, 0.2719), (0.02064, -0.06598, 0.2719)], [], [(268, 80, 81, 269), (74, 75, 261, 260), (101, 102, 207, 209), (85, 266, 270, 84), (247, 57, 58, 250), (8, 9, 158, 157), (71, 72, 234, 236), (25, 26, 183, 181), (73, 74, 260, 235), (72, 73, 235, 234), (116, 117, 180, 182), (87, 88, 258, 259), (124, 125, 153, 156), (92, 93, 230, 233), (102, 103, 206, 207), (195, 33, 34, 196), (88, 89, 257, 258), (154, 152, 4, 5, 6), (24, 25, 181, 179), (103, 104, 205, 206), (6, 7, 155, 154), (51, 52, 232, 231), (117, 118, 177, 180), (89, 90, 251, 257), (104, 105, 204, 205), (50, 51, 231, 229), (125, 126, 146, 153), (93, 94, 227, 230), (23, 24, 179, 178), (60, 61, 255, 256), (105, 106, 203, 204), (22, 23, 178, 176), (106, 107, 202, 203), (49, 50, 229, 228), (118, 119, 174, 177), (59, 60, 256, 253), (61, 62, 254, 255), (107, 108, 201, 202), (48, 49, 228, 226), (94, 95, 225, 227), (21, 22, 176, 175), (62, 63, 252, 254), (108, 109, 200, 201), (3, 4, 152, 151), (20, 21, 175, 173), (109, 110, 197, 200), (47, 48, 226, 224), (119, 120, 171, 174), (58, 59, 253, 250), (2, 3, 151, 150), (95, 96, 223, 225), (63, 64, 249, 252), (35, 36, 199, 198), (1, 2, 150, 149), (19, 20, 173, 172), (90, 91, 241, 251), (46, 47, 224, 222), (34, 35, 198, 196), (0, 1, 149, 148), (96, 97, 221, 223), (18, 19, 172, 170), (155, 7, 8, 157), (110, 111, 193, 197), (136, 0, 148, 147), (82, 83, 271, 272), (120, 121, 167, 171), (81, 82, 272, 269), (64, 65, 248, 249), (135, 136, 147, 145), (83, 84, 270, 271), (45, 46, 222, 220), (126, 127, 143, 146), (97, 98, 218, 221), (17, 18, 170, 169), (65, 66, 246, 248), (32, 33, 195, 194), (16, 17, 169, 168), (134, 135, 145, 144), (44, 45, 220, 219), (56, 57, 247, 245), (31, 32, 194, 192), (15, 16, 168, 166), (66, 67, 244, 246), (111, 112, 191, 193), (133, 134, 144, 142), (43, 44, 219, 217), (121, 122, 163, 167), (127, 128, 140, 143), (98, 99, 216, 218), (55, 56, 245, 242), (30, 31, 192, 190), (14, 15, 166, 165), (67, 68, 243, 244), (112, 113, 188, 191), (132, 133, 142, 141), (42, 43, 217, 215), (208, 199, 36, 37), (79, 80, 268, 267), (99, 100, 213, 216), (13, 14, 165, 164), (68, 69, 240, 243), (29, 30, 190, 189), (78, 79, 267, 265), (12, 13, 164, 162), (85, 86, 263, 266), (41, 42, 215, 214), (122, 123, 160, 163), (54, 55, 242, 239), (28, 29, 189, 187), (128, 129, 137, 140), (91, 92, 233, 241), (113, 114, 186, 188), (139, 131, 132, 141), (40, 41, 214, 212), (77, 78, 265, 264), (100, 101, 209, 213), (11, 12, 162, 161), (69, 70, 238, 240), (52, 53, 237, 232), (37, 38, 210, 208), (115, 116, 182, 184), (9, 10, 159, 158), (75, 76, 262, 261), (26, 27, 185, 183), (38, 39, 211, 210), (70, 71, 236, 238), (53, 54, 239, 237), (123, 124, 156, 160), (39, 40, 212, 211), (86, 87, 259, 263), (114, 115, 184, 186), (10, 11, 161, 159), (76, 77, 264, 262), (27, 28, 187, 185), (130, 131, 139, 138), (129, 273, 274, 137), (275, 130, 138, 276), (273, 275, 276, 274), (268, 269, 272, 271, 270, 266, 263, 259, 258, 257, 251, 241, 233, 230, 227, 225, 223, 221, 218, 216, 213, 209, 207, 206, 205, 204, 203, 202, 201, 200, 197, 193, 191, 188, 186, 184, 182, 180, 177, 174, 171, 167, 163, 160, 156, 153, 146, 143, 140, 137, 274, 276, 138, 139, 141, 142, 144, 145, 147, 148, 149, 150, 151, 152, 154, 155, 157, 158, 159, 161, 162, 164, 165, 166, 168, 169, 170, 172, 173, 175, 176, 178, 179, 181, 183, 185, 187, 189, 190, 192, 194, 195, 196, 198, 199, 208, 210, 211, 212, 214, 215, 217, 219, 220, 222, 224, 226, 228, 229, 231, 232, 237, 239, 242, 245, 247, 250, 253, 256, 255, 254, 252, 249, 248, 246, 244, 243, 240, 238, 236, 234, 235, 260, 261, 262, 264, 265, 267), (275, 273, 129, 128, 127, 126, 125, 124, 123, 122, 121, 120, 119, 118, 117, 116, 115, 114, 113, 112, 111, 110, 109, 108, 107, 106, 105, 104, 103, 102, 101, 100, 99, 98, 97, 96, 95, 94, 93, 92, 91, 90, 89, 88, 87, 86, 85, 84, 83, 82, 81, 80, 79, 78, 77, 76, 75, 74, 73, 72, 71, 70, 69, 68, 67, 66, 65, 64, 63, 62, 61, 60, 59, 58, 57, 56, 55, 54, 53, 52, 51, 50, 49, 48, 47, 46, 45, 44, 43, 42, 41, 40, 39, 38, 37, 36, 35, 34, 33, 32, 31, 30, 29, 28, 27, 26, 25, 24, 23, 22, 21, 20, 19, 18, 17, 16, 15, 14, 13, 12, 11, 10, 9, 8, 7, 6, 5, 4, 3, 2, 1, 0, 136, 135, 134, 133, 132, 131, 130)])
_uv = me_text.uv_layers.new(name='UVMap')
_uv.uv.foreach_set('vector', [0.0, 0.0, 0.0, 0.0, 0.0, 0.0, 0.0, 0.0, 0.0, 0.0, 0.0, 0.0, 0.0, 0.0, 0.0, 0.0, 0.0, 0.0, 0.0, 0.0, 0.0, 0.0, 0.0, 0.0, 0.0, 0.0, 0.0, 0.0, 0.0, 0.0, 0.0, 0.0, 0.0, 0.0, 0.0, 0.0, 0.0, 0.0, 0.0, 0.0, 0.0, 0.0, 0.0, 0.0, 0.0, 0.0, 0.0, 0.0, 0.0, 0.0, 0.0, 0.0, 0.0, 0.0, 0.0, 0.0, 0.0, 0.0, 0.0, 0.0, 0.0, 0.0, 0.0, 0.0, 0.0, 0.0, 0.0, 0.0, 0.0, 0.0, 0.0, 0.0, 0.0, 0.0, 0.0, 0.0, 0.0, 0.0, 0.0, 0.0, 0.0, 0.0, 0.0, 0.0, 0.0, 0.0, 0.0, 0.0, 0.0, 0.0, 0.0, 0.0, 0.0, 0.0, 0.0, 0.0, 0.0, 0.0, 0.0, 0.0, 0.0, 0.0, 0.0, 0.0, 0.0, 0.0, 0.0, 0.0, 0.0, 0.0, 0.0, 0.0, 0.0, 0.0, 0.0, 0.0, 0.0, 0.0, 0.0, 0.0, 0.0, 0.0, 0.0, 0.0, 0.0, 0.0, 0.0, 0.0, 0.0, 0.0, 0.0, 0.0, 0.0, 0.0, 0.0, 0.0, 0.0, 0.0, 0.0, 0.0, 0.0, 0.0, 0.0, 0.0, 0.0, 0.0, 0.0, 0.0, 0.0, 0.0, 0.0, 0.0, 0.0, 0.0, 0.0, 0.0, 0.0, 0.0, 0.0, 0.0, 0.0, 0.0, 0.0, 0.0, 0.0, 0.0, 0.0, 0.0, 0.0, 0.0, 0.0, 0.0, 0.0, 0.0, 0.0, 0.0, 0.0, 0.0, 0.0, 0.0, 0.0, 0.0, 0.0, 0.0, 0.0, 0.0, 0.0, 0.0, 0.0, 0.0, 0.0, 0.0, 0.0, 0.0, 0.0, 0.0, 0.0, 0.0, 0.0, 0.0, 0.0, 0.0, 0.0, 0.0, 0.0, 0.0, 0.0, 0.0, 0.0, 0.0, 0.0, 0.0, 0.0, 0.0, 0.0, 0.0, 0.0, 0.0, 0.0, 0.0, 0.0, 0.0, 0.0, 0.0, 0.0, 0.0, 0.0, 0.0, 0.0, 0.0, 0.0, 0.0, 0.0, 0.0, 0.0, 0.0, 0.0, 0.0, 0.0, 0.0, 0.0, 0.0, 0.0, 0.0, 0.0, 0.0, 0.0, 0.0, 0.0, 0.0, 0.0, 0.0, 0.0, 0.0, 0.0, 0.0, 0.0, 0.0, 0.0, 0.0, 0.0, 0.0, 0.0, 0.0, 0.0, 0.0, 0.0, 0.0, 0.0, 0.0, 0.0, 0.0, 0.0, 0.0, 0.0, 0.0, 0.0, 0.0, 0.0, 0.0, 0.0, 0.0, 0.0, 0.0, 0.0, 0.0, 0.0, 0.0, 0.0, 0.0, 0.0, 0.0, 0.0, 0.0, 0.0, 0.0, 0.0, 0.0, 0.0, 0.0, 0.0, 0.0, 0.0, 0.0, 0.0, 0.0, 0.0, 0.0, 0.0, 0.0, 0.0, 0.0, 0.0, 0.0, 0.0, 0.0, 0.0, 0.0, 0.0, 0.0, 0.0, 0.0, 0.0, 0.0, 0.0, 0.0, 0.0, 0.0, 0.0, 0.0, 0.0, 0.0, 0.0, 0.0, 0.0, 0.0, 0.0, 0.0, 0.0, 0.0, 0.0, 0.0, 0.0, 0.0, 0.0, 0.0, 0.0, 0.0, 0.0, 0.0, 0.0, 0.0, 0.0, 0.0, 0.0, 0.0, 0.0, 0.0, 0.0, 0.0, 0.0, 0.0, 0.0, 0.0, 0.0, 0.0, 0.0, 0.0, 0.0, 0.0, 0.0, 0.0, 0.0, 0.0, 0.0, 0.0, 0.0, 0.0, 0.0, 0.0, 0.0, 0.0, 0.0, 0.0, 0.0, 0.0, 0.0, 0.0, 0.0, 0.0, 0.0, 0.0, 0.0, 0.0, 0.0, 0.0, 0.0, 0.0, 0.0, 0.0, 0.0, 0.0, 0.0, 0.0, 0.0, 0.0, 0.0, 0.0, 0.0, 0.0, 0.0, 0.0, 0.0, 0.0, 0.0, 0.0, 0.0, 0.0, 0.0, 0.0, 0.0, 0.0, 0.0, 0.0, 0.0, 0.0, 0.0, 0.0, 0.0, 0.0, 0.0, 0.0, 0.0, 0.0, 0.0, 0.0, 0.0, 0.0, 0.0, 0.0, 0.0, 0.0, 0.0, 0.0, 0.0, 0.0, 0.0, 0.0, 0.0, 0.0, 0.0, 0.0, 0.0, 0.0, 0.0, 0.0, 0.0, 0.0, 0.0, 0.0, 0.0, 0.0, 0.0, 0.0, 0.0, 0.0, 0.0, 0.0, 0.0, 0.0, 0.0, 0.0, 0.0, 0.0, 0.0, 0.0, 0.0, 0.0, 0.0, 0.0, 0.0, 0.0, 0.0, 0.0, 0.0, 0.0, 0.0, 0.0, 0.0, 0.0, 0.0, 0.0, 0.0, 0.0, 0.0, 0.0, 0.0, 0.0, 0.0, 0.0, 0.0, 0.0, 0.0, 0.0, 0.0, 0.0, 0.0, 0.0, 0.0, 0.0, 0.0, 0.0, 0.0, 0.0, 0.0, 0.0, 0.0, 0.0, 0.0, 0.0, 0.0, 0.0, 0.0, 0.0, 0.0, 0.0, 0.0, 0.0, 0.0, 0.0, 0.0, 0.0, 0.0, 0.0, 0.0, 0.0, 0.0, 0.0, 0.0, 0.0, 0.0, 0.0, 0.0, 0.0, 0.0, 0.0, 0.0, 0.0, 0.0, 0.0, 0.0, 0.0, 0.0, 0.0, 0.0, 0.0, 0.0, 0.0, 0.0, 0.0, 0.0, 0.0, 0.0, 0.0, 0.0, 0.0, 0.0, 0.0, 0.0, 0.0, 0.0, 0.0, 0.0, 0.0, 0.0, 0.0, 0.0, 0.0, 0.0, 0.0, 0.0, 0.0, 0.0, 0.0, 0.0, 0.0, 0.0, 0.0, 0.0, 0.0, 0.0, 0.0, 0.0, 0.0, 0.0, 0.0, 0.0, 0.0, 0.0, 0.0, 0.0, 0.0, 0.0, 0.0, 0.0, 0.0, 0.0, 0.0, 0.0, 0.0, 0.0, 0.0, 0.0, 0.0, 0.0, 0.0, 0.0, 0.0, 0.0, 0.0, 0.0, 0.0, 0.0, 0.0, 0.0, 0.0, 0.0, 0.0, 0.0, 0.0, 0.0, 0.0, 0.0, 0.0, 0.0, 0.0, 0.0, 0.0, 0.0, 0.0, 0.0, 0.0, 0.0, 0.0, 0.0, 0.0, 0.0, 0.0, 0.0, 0.0, 0.0, 0.0, 0.0, 0.0, 0.0, 0.0, 0.0, 0.0, 0.0, 0.0, 0.0, 0.0, 0.0, 0.0, 0.0, 0.0, 0.0, 0.0, 0.0, 0.0, 0.0, 0.0, 0.0, 0.0, 0.0, 0.0, 0.0, 0.0, 0.0, 0.0, 0.0, 0.0, 0.0, 0.0, 0.0, 0.0, 0.0, 0.0, 0.0, 0.0, 0.0, 0.0, 0.0, 0.0, 0.0, 0.0, 0.0, 0.0, 0.0, 0.0, 0.0, 0.0, 0.0, 0.0, 0.0, 0.0, 0.0, 0.0, 0.0, 0.0, 0.0, 0.0, 0.0, 0.0, 0.0, 0.0, 0.0, 0.0, 0.0, 0.0, 0.0, 0.0, 0.0, 0.0, 0.0, 0.0, 0.0, 0.0, 0.0, 0.0, 0.0, 0.0, 0.0, 0.0, 0.0, 0.0, 0.0, 0.0, 0.0, 0.0, 0.0, 0.0, 0.0, 0.0, 0.0, 0.0, 0.0, 0.0, 0.0, 0.0, 0.0, 0.0, 0.0, 0.0, 0.0, 0.0, 0.0, 0.0, 0.0, 0.0, 0.0, 0.0, 0.0, 0.0, 0.0, 0.0, 0.0, 0.0, 0.0, 0.0, 0.0, 0.0, 0.0, 0.0, 0.0, 0.0, 0.0, 0.0, 0.0, 0.0, 0.0, 0.0, 0.0, 0.0, 0.0, 0.0, 0.0, 0.0, 0.0, 0.0, 0.0, 0.0, 0.0, 0.0, 0.0, 0.0, 0.0, 0.0, 0.0, 0.0, 0.0, 0.0, 0.0, 0.0, 0.0, 0.0, 0.0, 0.0, 0.0, 0.0, 0.0, 0.0, 0.0, 0.0, 0.0, 0.0, 0.0, 0.0, 0.0, 0.0, 0.0, 0.0, 0.0, 0.0, 0.0, 0.0, 0.0, 0.0, 0.0, 0.0, 0.0, 0.0, 0.0, 0.0, 0.0, 0.0, 0.0, 0.0, 0.0, 0.0, 0.0, 0.0, 0.0, 0.0, 0.0, 0.0, 0.0, 0.0, 0.0, 0.0, 0.0, 0.0, 0.0, 0.0, 0.0, 0.0, 0.0, 0.0, 0.0, 0.0, 0.0, 0.0, 0.0, 0.0, 0.0, 0.0, 0.0, 0.0, 0.0, 0.0, 0.0, 0.0, 0.0, 0.0, 0.0, 0.0, 0.0, 0.0, 0.0, 0.0, 0.0, 0.0, 0.0, 0.0, 0.0, 0.0, 0.0, 0.0, 0.0, 0.0, 0.0, 0.0, 0.0, 0.0, 0.0, 0.0, 0.0, 0.0, 0.0, 0.0, 0.0, 0.0, 0.0, 0.0, 0.0, 0.0, 0.0, 0.0, 0.0, 0.0, 0.0, 0.0, 0.0, 0.0, 0.0, 0.0, 0.0, 0.0, 0.0, 0.0, 0.0, 0.0, 0.0, 0.0, 0.0, 0.0, 0.0, 0.0, 0.0, 0.0, 0.0, 0.0, 0.0, 0.0, 0.0, 0.0, 0.0, 0.0, 0.0, 0.0, 0.0, 0.0, 0.0, 0.0, 0.0, 0.0, 0.0, 0.0, 0.0, 0.0, 0.0, 0.0, 0.0, 0.0, 0.0, 0.0, 0.0, 0.0, 0.0, 0.0, 0.0, 0.0, 0.0, 0.0, 0.0, 0.0, 0.0, 0.0, 0.0, 0.0, 0.0, 0.0, 0.0, 0.0, 0.0, 0.0, 0.0, 0.0, 0.0, 0.0, 0.0, 0.0, 0.0, 0.0, 0.0, 0.0, 0.0, 0.0, 0.0, 0.0, 0.0, 0.0, 0.0, 0.0, 0.0, 0.0, 0.0, 0.0, 0.0, 0.0, 0.0, 0.0, 0.0, 0.0, 0.0, 0.0, 0.0, 0.0, 0.0, 0.0, 0.0, 0.0, 0.0, 0.0, 0.0, 0.0, 0.0, 0.0, 0.0, 0.0, 0.0, 0.0, 0.0, 0.0, 0.0, 0.0, 0.0, 0.0, 0.0, 0.0, 0.0, 0.0, 0.0, 0.0, 0.0, 0.0, 0.0, 0.0, 0.0, 0.0, 0.0, 0.0, 0.0, 0.0, 0.0, 0.0, 0.0, 0.0, 0.0, 0.0, 0.0, 0.0, 0.0, 0.0, 0.0, 0.0, 0.0, 0.0, 0.0, 0.0, 0.0, 0.0, 0.0, 0.0, 0.0, 0.0, 0.0, 0.0, 0.0, 0.0, 0.0, 0.0, 0.0, 0.0, 0.0, 0.0, 0.0, 0.0, 0.0, 0.0, 0.0, 0.0, 0.9041, 0.0, 0.9281, 0.0, 0.9281, 0.0, 0.9041, 0.0, 0.9401, 0.0, 0.9521, 0.0, 0.9521, 0.0, 0.9401, 0.0, 0.9281, 0.0, 0.9401, 0.0, 0.9401, 0.0, 0.9281, 0.0, 0.0, 0.0, 0.0, 0.0, 0.0, 0.0, 0.0, 0.0, 0.0, 0.0, 0.0, 0.0, 0.0, 0.0, 0.0, 0.0, 0.0, 0.0, 0.0, 0.0, 0.0, 0.0, 0.0, 0.0, 0.0, 0.0, 0.0, 0.0, 0.0, 0.0, 0.0, 0.0, 0.0, 0.0, 0.0, 0.0, 0.0, 0.0, 0.0, 0.0, 0.0, 0.0, 0.0, 0.0, 0.0, 0.0, 0.0, 0.0, 0.0, 0.0, 0.0, 0.0, 0.0, 0.0, 0.0, 0.0, 0.0, 0.0, 0.0, 0.0, 0.0, 0.0, 0.0, 0.0, 0.0, 0.0, 0.0, 0.0, 0.0, 0.0, 0.0, 0.0, 0.0, 0.0, 0.0, 0.0, 0.0, 0.0, 0.0, 0.0, 0.0, 0.0, 0.0, 0.0, 0.0, 0.0, 0.0, 0.0, 0.0, 0.0, 0.0, 0.0, 0.0, 0.0, 0.0, 0.0, 0.0, 0.0, 0.9041, 0.0, 0.9281, 0.0, 0.9401, 0.0, 0.0, 0.0, 0.0, 0.0, 0.0, 0.0, 0.0, 0.0, 0.0, 0.0, 0.0, 0.0, 0.0, 0.0, 0.0, 0.0, 0.0, 0.0, 0.0, 0.0, 0.0, 0.0, 0.0, 0.0, 0.0, 0.0, 0.0, 0.0, 0.0, 0.0, 0.0, 0.0, 0.0, 0.0, 0.0, 0.0, 0.0, 0.0, 0.0, 0.0, 0.0, 0.0, 0.0, 0.0, 0.0, 0.0, 0.0, 0.0, 0.0, 0.0, 0.0, 0.0, 0.0, 0.0, 0.0, 0.0, 0.0, 0.0, 0.0, 0.0, 0.0, 0.0, 0.0, 0.0, 0.0, 0.0, 0.0, 0.0, 0.0, 0.0, 0.0, 0.0, 0.0, 0.0, 0.0, 0.0, 0.0, 0.0, 0.0, 0.0, 0.0, 0.0, 0.0, 0.0, 0.0, 0.0, 0.0, 0.0, 0.0, 0.0, 0.0, 0.0, 0.0, 0.0, 0.0, 0.0, 0.0, 0.0, 0.0, 0.0, 0.0, 0.0, 0.0, 0.0, 0.0, 0.0, 0.0, 0.0, 0.0, 0.0, 0.0, 0.0, 0.0, 0.0, 0.0, 0.0, 0.0, 0.0, 0.0, 0.0, 0.0, 0.0, 0.0, 0.0, 0.0, 0.0, 0.0, 0.0, 0.0, 0.0, 0.0, 0.0, 0.0, 0.0, 0.0, 0.0, 0.0, 0.0, 0.0, 0.0, 0.0, 0.0, 0.0, 0.0, 0.0, 0.0, 0.0, 0.0, 0.0, 0.0, 0.0, 0.0, 0.0, 0.0, 0.0, 0.0, 0.0, 0.0, 0.0, 0.0, 0.0, 0.0, 0.0, 0.0, 0.0, 0.0, 0.0, 0.0, 0.0, 0.0, 0.0, 0.0, 0.9401, 0.0, 0.9281, 0.0, 0.9041, 0.0, 0.0, 0.0, 0.0, 0.0, 0.0, 0.0, 0.0, 0.0, 0.0, 0.0, 0.0, 0.0, 0.0, 0.0, 0.0, 0.0, 0.0, 0.0, 0.0, 0.0, 0.0, 0.0, 0.0, 0.0, 0.0, 0.0, 0.0, 0.0, 0.0, 0.0, 0.0, 0.0, 0.0, 0.0, 0.0, 0.0, 0.0, 0.0, 0.0, 0.0, 0.0, 0.0, 0.0, 0.0, 0.0, 0.0, 0.0, 0.0, 0.0, 0.0, 0.0, 0.0, 0.0, 0.0, 0.0, 0.0, 0.0, 0.0, 0.0, 0.0, 0.0, 0.0, 0.0, 0.0, 0.0, 0.0, 0.0, 0.0, 0.0, 0.0, 0.0, 0.0, 0.0, 0.0, 0.0, 0.0, 0.0, 0.0, 0.0, 0.0, 0.0, 0.0, 0.0, 0.0, 0.0, 0.0, 0.0, 0.0, 0.0, 0.0, 0.0, 0.0, 0.0, 0.0, 0.0, 0.0, 0.0, 0.0, 0.0, 0.0, 0.0, 0.0, 0.0, 0.0, 0.0, 0.0, 0.0, 0.0, 0.0, 0.0, 0.0, 0.0, 0.0, 0.0, 0.0, 0.0, 0.0, 0.0, 0.0, 0.0, 0.0, 0.0, 0.0, 0.0, 0.0, 0.0, 0.0, 0.0, 0.0, 0.0, 0.0, 0.0, 0.0, 0.0, 0.0, 0.0, 0.0, 0.0, 0.0, 0.0, 0.0, 0.0, 0.0, 0.0, 0.0, 0.0, 0.0, 0.0, 0.0, 0.0, 0.0, 0.0, 0.0, 0.0, 0.0, 0.0, 0.0, 0.0, 0.0, 0.0, 0.0, 0.0, 0.0, 0.0, 0.0, 0.0, 0.0, 0.0, 0.0, 0.0, 0.0, 0.0, 0.0, 0.0, 0.0, 0.0, 0.0, 0.0, 0.0, 0.0, 0.0, 0.0, 0.0, 0.0, 0.0, 0.0, 0.0, 0.0, 0.0, 0.0, 0.0, 0.0, 0.0, 0.0, 0.0, 0.0, 0.0, 0.0, 0.0, 0.0, 0.0, 0.0, 0.0, 0.0, 0.0, 0.0, 0.0, 0.0, 0.0, 0.0, 0.0, 0.0, 0.0, 0.0, 0.0, 0.0, 0.0, 0.0, 0.0, 0.0, 0.0, 0.0, 0.0, 0.0, 0.0, 0.0, 0.0, 0.0, 0.0, 0.0, 0.0, 0.0, 0.0, 0.0, 0.0, 0.0, 0.0, 0.0, 0.0, 0.0, 0.0, 0.0, 0.0, 0.0, 0.0, 0.0, 0.0, 0.0, 0.0, 0.0, 0.0, 0.0, 0.0, 0.0, 0.0, 0.0, 0.0, 0.0, 0.0, 0.0, 0.0, 0.0, 0.0, 0.0, 0.0, 0.0, 0.0, 0.0, 0.0, 0.0, 0.0, 0.0])
me_text.materials.append(mat_material_001)
me_text.auto_texspace = False
me_text.update()
me_text_002 = bpy.data.meshes.new('Text.002')
me_text_002.from_pydata([(-1.011, 0.09414, 2.308), (-1.011, 0.06564, 2.308), (-1.011, -0.1684, 1.991), (-1.011, -0.1684, 1.957), (-1.011, 0.02765, 1.957), (-1.011, 0.02765, 1.789), (-1.011, 0.09414, 1.789), (-1.011, 0.09414, 1.957), (-1.011, 0.1437, 1.957), (-1.011, 0.1437, 2.023), (-1.011, 0.09414, 2.023), (-1.011, 0.02629, 2.169), (-1.011, 0.02765, 2.169), (-1.011, 0.02765, 2.023), (-1.011, -0.07955, 2.023), (-0.9799, 0.06564, 2.308), (-0.9799, -0.1684, 1.991), (-0.9799, 0.09414, 2.308), (-0.9799, 0.02629, 2.169), (-0.9799, 0.02765, 2.169), (-0.9799, 0.09414, 2.023), (-0.9799, -0.07955, 2.023), (-0.9799, 0.02765, 2.023), (-0.9799, 0.1437, 2.023), (-0.9799, 0.1437, 1.957), (-0.9799, -0.1684, 1.957), (-0.9799, 0.02765, 1.957), (-0.9799, 0.02765, 1.789), (-0.9799, 0.09414, 1.957), (-0.9799, 0.09414, 1.789)], [], [(2, 1, 0), (2, 0, 11), (11, 0, 12), (12, 0, 10), (2, 11, 14), (13, 12, 10), (2, 14, 13), (2, 13, 10), (2, 10, 9), (2, 9, 8), (3, 2, 8), (4, 3, 8), (5, 4, 7), (7, 4, 8), (5, 7, 6), (16, 17, 15), (16, 18, 17), (18, 19, 17), (19, 20, 17), (16, 21, 18), (22, 20, 19), (16, 22, 21), (16, 20, 22), (16, 23, 20), (16, 24, 23), (25, 24, 16), (26, 24, 25), (27, 28, 26), (28, 24, 26), (27, 29, 28), (3, 4, 26, 25), (1, 2, 16, 15), (10, 0, 17, 20), (4, 5, 27, 26), (0, 1, 15, 17), (9, 10, 20, 23), (14, 11, 18, 21), (12, 13, 22, 19), (8, 9, 23, 24), (7, 8, 24, 28), (11, 12, 19, 18), (2, 3, 25, 16), (5, 6, 29, 27), (13, 14, 21, 22), (6, 7, 28, 29)])
_uv = me_text_002.uv_layers.new(name='UVMap')
_uv.uv.foreach_set('vector', [0.1429, 0.0, 0.07143, 0.0, 0.0, 0.0, 0.1429, 0.0, 0.0, 0.0, 0.7857, 0.0, 0.7857, 0.0, 0.0, 0.0, 0.8571, 0.0, 0.8571, 0.0, 0.0, 0.0, 0.7143, 0.0, 0.1429, 0.0, 0.7857, 0.0, 1.0, 0.0, 0.9286, 0.0, 0.8571, 0.0, 0.7143, 0.0, 0.1429, 0.0, 1.0, 0.0, 0.9286, 0.0, 0.1429, 0.0, 0.9286, 0.0, 0.7143, 0.0, 0.1429, 0.0, 0.7143, 0.0, 0.6429, 0.0, 0.1429, 0.0, 0.6429, 0.0, 0.5714, 0.0, 0.2143, 0.0, 0.1429, 0.0, 0.5714, 0.0, 0.2857, 0.0, 0.2143, 0.0, 0.5714, 0.0, 0.3571, 0.0, 0.2857, 0.0, 0.5, 0.0, 0.5, 0.0, 0.2857, 0.0, 0.5714, 0.0, 0.3571, 0.0, 0.5, 0.0, 0.4286, 0.0, 0.1429, 0.0, 0.0, 0.0, 0.07143, 0.0, 0.1429, 0.0, 0.7857, 0.0, 0.0, 0.0, 0.7857, 0.0, 0.8571, 0.0, 0.0, 0.0, 0.8571, 0.0, 0.7143, 0.0, 0.0, 0.0, 0.1429, 0.0, 1.0, 0.0, 0.7857, 0.0, 0.9286, 0.0, 0.7143, 0.0, 0.8571, 0.0, 0.1429, 0.0, 0.9286, 0.0, 1.0, 0.0, 0.1429, 0.0, 0.7143, 0.0, 0.9286, 0.0, 0.1429, 0.0, 0.6429, 0.0, 0.7143, 0.0, 0.1429, 0.0, 0.5714, 0.0, 0.6429, 0.0, 0.2143, 0.0, 0.5714, 0.0, 0.1429, 0.0, 0.2857, 0.0, 0.5714, 0.0, 0.2143, 0.0, 0.3571, 0.0, 0.5, 0.0, 0.2857, 0.0, 0.5, 0.0, 0.5714, 0.0, 0.2857, 0.0, 0.3571, 0.0, 0.4286, 0.0, 0.5, 0.0, 0.2143, 0.0, 0.2857, 0.0, 0.2857, 0.0, 0.2143, 0.0, 0.07143, 0.0, 0.1429, 0.0, 0.1429, 0.0, 0.07143, 0.0, 0.7143, 0.0, 0.0, 0.0, 0.0, 0.0, 0.7143, 0.0, 0.2857, 0.0, 0.3571, 0.0, 0.3571, 0.0, 0.2857, 0.0, 0.0, 0.0, 0.07143, 0.0, 0.07143, 0.0, 0.0, 0.0, 0.6429, 0.0, 0.7143, 0.0, 0.7143, 0.0, 0.6429, 0.0, 1.0, 0.0, 0.7857, 0.0, 0.7857, 0.0, 1.0, 0.0, 0.8571, 0.0, 0.9286, 0.0, 0.9286, 0.0, 0.8571, 0.0, 0.5714, 0.0, 0.6429, 0.0, 0.6429, 0.0, 0.5714, 0.0, 0.5, 0.0, 0.5714, 0.0, 0.5714, 0.0, 0.5, 0.0, 0.7857, 0.0, 0.8571, 0.0, 0.8571, 0.0, 0.7857, 0.0, 0.1429, 0.0, 0.2143, 0.0, 0.2143, 0.0, 0.1429, 0.0, 0.3571, 0.0, 0.4286, 0.0, 0.4286, 0.0, 0.3571, 0.0, 0.9286, 0.0, 1.0, 0.0, 1.0, 0.0, 0.9286, 0.0, 0.4286, 0.0, 0.5, 0.0, 0.5, 0.0, 0.4286, 0.0])
me_text_002.materials.append(mat_material_001)
me_text_002.auto_texspace = False
me_text_002.update()

# ---- objects
ob_door1 = bpy.data.objects.new('door1', me_cylinder_001)
ob_0 = bpy.data.objects.new('0', me_cylinder)
ob_1 = bpy.data.objects.new('1', me_cube)
ob_2 = bpy.data.objects.new('2', me_text_001)
ob_3 = bpy.data.objects.new('3', me_text)
ob_text = bpy.data.objects.new('Text', me_text_002)

# ---- transforms, parenting, visibility, modifiers, constraints
ob_door1.location = (0.0, 0.0, 0.0)
ob_0.location = (-0.996, 1.868, 2.041)
ob_0.scale = (1.0, 1.0, 0.9199)
ob_1.location = (0.0, 1.471, 0.0)
ob_2.location = (-0.996, 2.374, 2.122)
ob_3.location = (-0.9954, 2.841, 2.035)
ob_text.location = (0.0, 0.0, 0.0)

# ---- collection membership
col_collection.objects.link(ob_door1)
col_collection.objects.link(ob_0)
col_collection.objects.link(ob_1)
col_collection.objects.link(ob_2)
col_collection.objects.link(ob_3)
col_collection.objects.link(ob_text)

# ---- scene / render settings (as saved in the file)
scene.frame_start = 1; scene.frame_end = 250; scene.frame_set(1)
scene.render.engine = 'BLENDER_EEVEE_NEXT'
bpy.context.view_layer.update()

# ---- added for rendering (the .blend has no active camera and no usable light): camera, sun
cam_auto = bpy.data.cameras.new('AutoCamera')
cam_auto.lens = 50.0
cam_auto.sensor_width = 36.0
cam_auto.clip_end = 1000.0
ob_auto_camera = bpy.data.objects.new('AutoCamera', cam_auto)
scene.collection.objects.link(ob_auto_camera)
ob_auto_camera.location = (3.74224, -4.97443, 5.55932)
ob_auto_camera.rotation_euler = (1.09748, -7.21219e-08, 0.694738)
scene.camera = ob_auto_camera
light_auto_sun = bpy.data.lights.new('AutoSun', 'SUN')
light_auto_sun.energy = 3.0
light_auto_sun.angle = 0.0523599
ob_auto_sun = bpy.data.objects.new('AutoSun', light_auto_sun)
scene.collection.objects.link(ob_auto_sun)
ob_auto_sun.rotation_euler = (0.872665, 0.174533, 0.523599)
bpy.context.view_layer.update()
